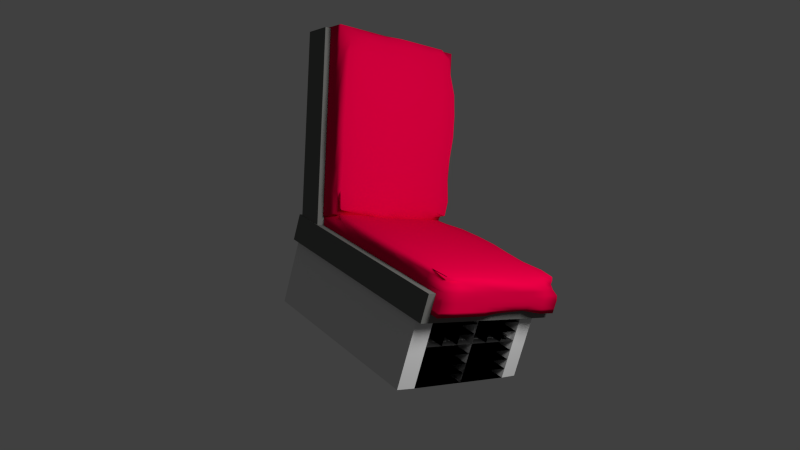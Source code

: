# Source: CHAIR.blend  (saved by Blender 2.59.0; exported with 4.5.12 LTS)
import bpy
from mathutils import Matrix  # noqa: F401  (used for matrix-valued properties, if any)

bpy.ops.wm.read_factory_settings(use_empty=True)
scene = bpy.context.scene
scene.name = 'Scene'

# ---- collections
col_collection_1 = bpy.data.collections.new('Collection 1'); scene.collection.children.link(col_collection_1)

# ---- materials (node trees are filled in below, after node groups)
mat_material = bpy.data.materials.new('Material')
mat_material.alpha_threshold = 0.0
mat_material.use_transparent_shadow = False
mat_material.preview_render_type = 'CUBE'
mat_material.diffuse_color = (0.8, 0.0, 0.05661, 1.0)
mat_material.roughness = 0.5
mat_material.line_color = (0.0, 0.0, 0.0, 1.0)
mat_material_001 = bpy.data.materials.new('Material.001')
mat_material_001.alpha_threshold = 0.0
mat_material_001.use_transparent_shadow = False
mat_material_001.diffuse_color = (0.1583, 0.1626, 0.154, 1.0)
mat_material_001.roughness = 0.5
mat_material_001.line_color = (0.0, 0.0, 0.0, 1.0)

# ---- material node trees

# ---- world
world_world = bpy.data.worlds.new('World'); scene.world = world_world
world_world.color = (0.05088, 0.05088, 0.05088)
world_world.use_sun_shadow = False
world_world.sun_shadow_jitter_overblur = 0.0
world_world.cycles.sampling_method = 'MANUAL'
world_world.cycles.sample_map_resolution = 256

# ---- cameras
cam_camera = bpy.data.cameras.new('Camera')
cam_camera.clip_end = 100.0
cam_camera.lens = 35.0
cam_camera.ortho_scale = 7.314
cam_camera.dof.focus_distance = 0.0
cam_camera.dof.aperture_fstop = 128.0

# ---- lights
light_lamp = bpy.data.lights.new('Lamp', 'POINT')
light_lamp.transmission_factor = 0.0
light_lamp.cutoff_distance = 30.0
light_lamp.energy = 934.0
light_lamp.shadow_buffer_clip_start = 1.001
light_lamp.shadow_soft_size = 1.0
light_lamp.shadow_maximum_resolution = 0.006
light_lamp.use_absolute_resolution = True
light_lamp.cycles.use_multiple_importance_sampling = False

# ---- meshes
me_cube_004 = bpy.data.meshes.new('Cube.004')
me_cube_004.from_pydata([(1.0, 1.066, -1.0), (1.0, -1.0, -1.0), (-1.0, -1.0, -1.0), (-1.0, 1.066, -1.0), (1.0, 1.063, 1.0), (1.0, -1.0, 1.0), (-1.0, -1.0, 1.0), (-1.0, 1.063, 1.0), (-8.941e-08, -1.0, -1.0), (1.0, 0.0, -1.0), (1.49e-07, 1.076, -1.0), (-1.0, 2.682e-07, -1.0), (1.0, -5.662e-07, 1.0), (-5.364e-07, -1.0, 1.0), (-1.0, 1.788e-07, 1.0), (2.682e-07, 1.073, 1.0), (1.0, -1.0, 0.0), (1.0, 1.066, 0.0), (-1.0, -1.0, 0.0), (-1.0, 1.066, 0.0), (2.98e-08, 1.192e-07, -1.0), (-1.192e-07, -1.937e-07, 1.0), (1.0, -2.831e-07, 0.0), (-3.129e-07, -1.0, 0.0), (-1.0, 2.235e-07, 0.0), (2.086e-07, 1.076, 0.0), (0.5, -1.0, -1.0), (-0.5, -1.0, -1.0), (1.0, 0.5334, -1.0), (1.0, -0.5, -1.0), (0.5, 1.076, -1.0), (-0.5, 1.076, -1.0), (-1.0, -0.5, -1.0), (-1.0, 0.5334, -1.0), (1.0, 0.5321, 1.0), (1.0, -0.5, 1.0), (0.5, -1.0, 1.0), (-0.5, -1.0, 1.0), (-1.0, -0.5, 1.0), (-1.0, 0.5321, 1.0), (0.5, 1.073, 1.0), (-0.5, 1.073, 1.0), (1.0, -1.0, -0.5), (1.0, -1.0, 0.5), (1.0, 1.066, -0.5), (1.0, 1.066, 0.5), (-1.0, -1.0, -0.5), (-1.0, -1.0, 0.5), (-1.0, 1.066, -0.5), (-1.0, 1.066, 0.5), (-2.98e-08, -0.5, -1.0), (0.5, 5.96e-08, -1.0), (8.941e-08, 0.5386, -1.0), (-0.5, 1.937e-07, -1.0), (-0.5, -7.451e-09, 1.0), (7.451e-08, 0.5372, 1.0), (0.5, -3.8e-07, 1.0), (-3.278e-07, -0.5, 1.0), (1.0, -4.247e-07, 0.5), (1.0, 0.5334, 0.0), (1.0, -1.416e-07, -0.5), (1.0, -0.5, 0.0), (-4.247e-07, -1.0, 0.5), (0.5, -1.0, 0.0), (-2.012e-07, -1.0, -0.5), (-0.5, -1.0, 0.0), (-1.0, 2.012e-07, 0.5), (-1.0, -0.5, 0.0), (-1.0, 2.459e-07, -0.5), (-1.0, 0.5334, 0.0), (1.788e-07, 1.076, -0.5), (0.5, 1.076, 0.0), (2.384e-07, 1.076, 0.5), (-0.5, 1.076, 0.0), (0.5, -0.5, -1.0), (0.5, 0.5386, -1.0), (-0.5, -0.5, -1.0), (-0.5, 0.5386, -1.0), (-0.5, 0.5372, 1.0), (0.5, 0.5372, 1.0), (-0.5, -0.5, 1.0), (0.5, -0.5, 1.0), (1.0, 0.5334, 0.5), (1.0, 0.5334, -0.5), (1.0, -0.5, 0.5), (1.0, -0.5, -0.5), (0.5, -1.0, 0.5), (0.5, -1.0, -0.5), (-0.5, -1.0, 0.5), (-0.5, -1.0, -0.5), (-1.0, -0.5, 0.5), (-1.0, -0.5, -0.5), (-1.0, 0.5334, 0.5), (-1.0, 0.5334, -0.5), (0.5, 1.076, -0.5), (0.5, 1.076, 0.5), (-0.5, 1.076, -0.5), (-0.5, 1.076, 0.5), (0.75, -1.0, -1.0), (0.25, -1.0, -1.0), (-0.75, -1.0, -1.0), (-0.25, -1.0, -1.0), (1.0, 0.8058, -1.0), (1.0, 0.2594, -1.0), (1.0, -0.75, -1.0), (1.0, -0.25, -1.0), (0.75, 1.076, -1.0), (0.25, 1.076, -1.0), (-0.75, 1.076, -1.0), (-0.25, 1.076, -1.0), (-1.0, -0.75, -1.0), (-1.0, -0.25, -1.0), (-1.0, 0.8058, -1.0), (-1.0, 0.2594, -1.0), (1.0, 0.8039, 1.0), (1.0, 0.2587, 1.0), (1.0, -0.75, 1.0), (1.0, -0.25, 1.0), (0.75, -1.0, 1.0), (0.25, -1.0, 1.0), (-0.75, -1.0, 1.0), (-0.25, -1.0, 1.0), (-1.0, -0.75, 1.0), (-1.0, -0.25, 1.0), (-1.0, 0.8039, 1.0), (-1.0, 0.2587, 1.0), (0.75, 1.073, 1.0), (0.25, 1.073, 1.0), (-0.75, 1.073, 1.0), (-0.25, 1.073, 1.0), (1.0, -1.0, -0.75), (1.0, -1.0, -0.25), (1.0, -1.0, 0.75), (1.0, -1.0, 0.25), (1.0, 1.066, -0.75), (1.0, 1.066, -0.25), (1.0, 1.066, 0.75), (1.0, 1.066, 0.25), (-1.0, -1.0, -0.75), (-1.0, -1.0, -0.25), (-1.0, -1.0, 0.75), (-1.0, -1.0, 0.25), (-1.0, 1.066, -0.75), (-1.0, 1.066, -0.25), (-1.0, 1.066, 0.75), (-1.0, 1.066, 0.25), (0.0, -0.25, -1.0), (-5.96e-08, -0.75, -1.0), (0.25, 8.941e-08, -1.0), (0.75, 2.98e-08, -1.0), (5.96e-08, 0.2623, -1.0), (1.192e-07, 0.8134, -1.0), (-0.25, 1.565e-07, -1.0), (-0.75, 2.31e-07, -1.0), (-0.25, -1.006e-07, 1.0), (-0.75, 8.568e-08, 1.0), (1.714e-07, 0.8114, 1.0), (-2.235e-08, 0.2615, 1.0), (0.75, -4.731e-07, 1.0), (0.25, -2.868e-07, 1.0), (-4.321e-07, -0.75, 1.0), (-2.235e-07, -0.25, 1.0), (1.0, -3.539e-07, 0.25), (1.0, -4.955e-07, 0.75), (1.0, 0.2594, 0.0), (1.0, 0.8058, 0.0), (1.0, -2.123e-07, -0.25), (1.0, -7.078e-08, -0.75), (1.0, -0.25, 0.0), (1.0, -0.75, 0.0), (-3.688e-07, -1.0, 0.25), (-4.806e-07, -1.0, 0.75), (0.25, -1.0, 0.0), (0.75, -1.0, 0.0), (-2.57e-07, -1.0, -0.25), (-1.453e-07, -1.0, -0.75), (-0.25, -1.0, 0.0), (-0.75, -1.0, 0.0), (-1.0, 2.123e-07, 0.25), (-1.0, 1.9e-07, 0.75), (-1.0, -0.25, 0.0), (-1.0, -0.75, 0.0), (-1.0, 2.347e-07, -0.25), (-1.0, 2.57e-07, -0.75), (-1.0, 0.2594, 0.0), (-1.0, 0.8058, 0.0), (1.639e-07, 1.076, -0.75), (1.937e-07, 1.076, -0.25), (0.75, 1.076, 0.0), (0.25, 1.076, 0.0), (2.533e-07, 1.076, 0.75), (2.235e-07, 1.076, 0.25), (-0.25, 1.076, 0.0), (-0.75, 1.076, 0.0), (0.5, -0.75, -1.0), (0.75, -0.5, -1.0), (0.5, -0.25, -1.0), (0.25, -0.5, -1.0), (0.5, 0.2623, -1.0), (0.75, 0.5386, -1.0), (0.5, 0.8134, -1.0), (0.25, 0.5386, -1.0), (-0.5, -0.75, -1.0), (-0.25, -0.5, -1.0), (-0.5, -0.25, -1.0), (-0.75, -0.5, -1.0), (-0.5, 0.2623, -1.0), (-0.25, 0.5386, -1.0), (-0.5, 0.8134, -1.0), (-0.75, 0.5386, -1.0), (-0.75, 0.5372, 1.0), (-0.5, 0.8114, 1.0), (-0.25, 0.5372, 1.0), (-0.5, 0.2615, 1.0), (0.25, 0.5372, 1.0), (0.5, 0.8114, 1.0), (0.75, 0.5372, 1.0), (0.5, 0.2615, 1.0), (-0.75, -0.5, 1.0), (-0.5, -0.25, 1.0), (-0.25, -0.5, 1.0), (-0.5, -0.75, 1.0), (0.25, -0.5, 1.0), (0.5, -0.25, 1.0), (0.75, -0.5, 1.0), (0.5, -0.75, 1.0), (1.0, 0.5334, 0.75), (1.0, 0.8058, 0.5), (1.0, 0.5334, 0.25), (1.0, 0.2594, 0.5), (1.0, 0.5334, -0.25), (1.0, 0.8058, -0.5), (1.0, 0.5334, -0.75), (1.0, 0.2594, -0.5), (1.0, -0.5, 0.75), (1.0, -0.25, 0.5), (1.0, -0.5, 0.25), (1.0, -0.75, 0.5), (1.0, -0.5, -0.25), (1.0, -0.25, -0.5), (1.0, -0.5, -0.75), (1.0, -0.75, -0.5), (0.5, -1.0, 0.75), (0.75, -1.0, 0.5), (0.5, -1.0, 0.25), (0.25, -1.0, 0.5), (0.5, -1.0, -0.25), (0.75, -1.0, -0.5), (0.5, -1.0, -0.75), (0.25, -1.0, -0.5), (-0.5, -1.0, 0.75), (-0.25, -1.0, 0.5), (-0.5, -1.0, 0.25), (-0.75, -1.0, 0.5), (-0.5, -1.0, -0.25), (-0.25, -1.0, -0.5), (-0.5, -1.0, -0.75), (-0.75, -1.0, -0.5), (-1.0, -0.5, 0.75), (-1.0, -0.75, 0.5), (-1.0, -0.5, 0.25), (-1.0, -0.25, 0.5), (-1.0, -0.5, -0.25), (-1.0, -0.75, -0.5), (-1.0, -0.5, -0.75), (-1.0, -0.25, -0.5), (-1.0, 0.5334, 0.75), (-1.0, 0.2594, 0.5), (-1.0, 0.5334, 0.25), (-1.0, 0.8058, 0.5), (-1.0, 0.5334, -0.25), (-1.0, 0.2594, -0.5), (-1.0, 0.5334, -0.75), (-1.0, 0.8058, -0.5), (0.5, 1.076, -0.75), (0.75, 1.076, -0.5), (0.5, 1.076, -0.25), (0.25, 1.076, -0.5), (0.5, 1.076, 0.25), (0.75, 1.076, 0.5), (0.5, 1.076, 0.75), (0.25, 1.076, 0.5), (-0.5, 1.076, -0.75), (-0.25, 1.076, -0.5), (-0.5, 1.076, -0.25), (-0.75, 1.076, -0.5), (-0.5, 1.076, 0.25), (-0.25, 1.076, 0.5), (-0.5, 1.076, 0.75), (-0.75, 1.076, 0.5), (0.75, -0.75, -1.0), (0.75, -0.25, -1.0), (0.25, -0.75, -1.0), (0.25, -0.25, -1.0), (0.75, 0.2623, -1.0), (0.75, 0.8134, -1.0), (0.25, 0.2623, -1.0), (0.25, 0.8134, -1.0), (-0.25, -0.75, -1.0), (-0.25, -0.25, -1.0), (-0.75, -0.75, -1.0), (-0.75, -0.25, -1.0), (-0.25, 0.2623, -1.0), (-0.25, 0.8134, -1.0), (-0.75, 0.2623, -1.0), (-0.75, 0.8134, -1.0), (-0.75, 0.8114, 1.0), (-0.25, 0.8114, 1.0), (-0.75, 0.2615, 1.0), (-0.25, 0.2615, 1.0), (0.25, 0.8114, 1.0), (0.75, 0.8114, 1.0), (0.25, 0.2615, 1.0), (0.75, 0.2615, 1.0), (-0.75, -0.25, 1.0), (-0.25, -0.25, 1.0), (-0.75, -0.75, 1.0), (-0.25, -0.75, 1.0), (0.25, -0.25, 1.0), (0.75, -0.25, 1.0), (0.25, -0.75, 1.0), (0.75, -0.75, 1.0), (1.0, 0.8058, 0.75), (1.0, 0.8058, 0.25), (1.0, 0.2594, 0.75), (1.0, 0.2594, 0.25), (1.0, 0.8058, -0.25), (1.0, 0.8058, -0.75), (1.0, 0.2594, -0.25), (1.0, 0.2594, -0.75), (1.0, -0.25, 0.75), (1.0, -0.25, 0.25), (1.0, -0.75, 0.75), (1.0, -0.75, 0.25), (1.0, -0.25, -0.25), (1.0, -0.25, -0.75), (1.0, -0.75, -0.25), (1.0, -0.75, -0.75), (0.75, -1.0, 0.75), (0.75, -1.0, 0.25), (0.25, -1.0, 0.75), (0.25, -1.0, 0.25), (0.75, -1.0, -0.25), (0.75, -1.0, -0.75), (0.25, -1.0, -0.25), (0.25, -1.0, -0.75), (-0.25, -1.0, 0.75), (-0.25, -1.0, 0.25), (-0.75, -1.0, 0.75), (-0.75, -1.0, 0.25), (-0.25, -1.0, -0.25), (-0.25, -1.0, -0.75), (-0.75, -1.0, -0.25), (-0.75, -1.0, -0.75), (-1.0, -0.75, 0.75), (-1.0, -0.75, 0.25), (-1.0, -0.25, 0.75), (-1.0, -0.25, 0.25), (-1.0, -0.75, -0.25), (-1.0, -0.75, -0.75), (-1.0, -0.25, -0.25), (-1.0, -0.25, -0.75), (-1.0, 0.2594, 0.75), (-1.0, 0.2594, 0.25), (-1.0, 0.8058, 0.75), (-1.0, 0.8058, 0.25), (-1.0, 0.2594, -0.25), (-1.0, 0.2594, -0.75), (-1.0, 0.8058, -0.25), (-1.0, 0.8058, -0.75), (0.75, 1.076, -0.75), (0.75, 1.076, -0.25), (0.25, 1.076, -0.75), (0.25, 1.076, -0.25), (0.75, 1.076, 0.25), (0.75, 1.076, 0.75), (0.25, 1.076, 0.25), (0.25, 1.076, 0.75), (-0.25, 1.076, -0.75), (-0.25, 1.076, -0.25), (-0.75, 1.076, -0.75), (-0.75, 1.076, -0.25), (-0.25, 1.076, 0.25), (-0.25, 1.076, 0.75), (-0.75, 1.076, 0.25), (-0.75, 1.076, 0.75), (-0.5, 1.076, 0.75), (-0.5, 1.076, 0.5), (-0.75, 1.076, 0.5), (-0.75, 1.076, 0.75), (-0.5, 1.076, 0.5), (-0.5, 1.076, 0.25), (-0.75, 1.076, 0.25), (-0.75, 1.076, 0.5), (-0.5, 1.076, 0.25), (-0.5, 1.076, 0.0), (-0.75, 1.076, 0.0), (-0.75, 1.076, 0.25), (-0.25, 1.076, 0.75), (-0.25, 1.076, 0.5), (-0.5, 1.076, 0.5), (-0.5, 1.076, 0.75), (2.533e-07, 1.076, 0.75), (2.384e-07, 1.076, 0.5), (-0.25, 1.076, 0.5), (-0.25, 1.076, 0.75), (-0.25, 1.076, 0.5), (-0.25, 1.076, 0.25), (-0.5, 1.076, 0.25), (-0.5, 1.076, 0.5), (-0.25, 1.076, 0.25), (-0.25, 1.076, 0.0), (-0.5, 1.076, 0.0), (-0.5, 1.076, 0.25), (2.384e-07, 1.076, 0.5), (2.235e-07, 1.076, 0.25), (-0.25, 1.076, 0.25), (-0.25, 1.076, 0.5), (2.235e-07, 1.076, 0.25), (2.086e-07, 1.076, 0.0), (-0.25, 1.076, 0.0), (-0.25, 1.076, 0.25), (-0.5, 1.076, 0.0), (-0.5, 1.076, -0.25), (-0.75, 1.076, -0.25), (-0.75, 1.076, 0.0), (-0.5, 1.076, -0.25), (-0.5, 1.076, -0.5), (-0.75, 1.076, -0.5), (-0.75, 1.076, -0.25), (-0.5, 1.076, -0.5), (-0.5, 1.076, -0.75), (-0.75, 1.076, -0.75), (-0.75, 1.076, -0.5), (-0.5, 1.076, -0.75), (-0.5, 1.076, -1.0), (-0.75, 1.076, -1.0), (-0.75, 1.076, -0.75), (-0.25, 1.076, 0.0), (-0.25, 1.076, -0.25), (-0.5, 1.076, -0.25), (-0.5, 1.076, 0.0), (-0.25, 1.076, -0.25), (-0.25, 1.076, -0.5), (-0.5, 1.076, -0.5), (-0.5, 1.076, -0.25), (2.086e-07, 1.076, 0.0), (1.937e-07, 1.076, -0.25), (-0.25, 1.076, -0.25), (-0.25, 1.076, 0.0), (1.937e-07, 1.076, -0.25), (1.788e-07, 1.076, -0.5), (-0.25, 1.076, -0.5), (-0.25, 1.076, -0.25), (-0.25, 1.076, -0.5), (-0.25, 1.076, -0.75), (-0.5, 1.076, -0.75), (-0.5, 1.076, -0.5), (-0.25, 1.076, -0.75), (-0.25, 1.076, -1.0), (-0.5, 1.076, -1.0), (-0.5, 1.076, -0.75), (1.788e-07, 1.076, -0.5), (1.639e-07, 1.076, -0.75), (-0.25, 1.076, -0.75), (-0.25, 1.076, -0.5), (1.639e-07, 1.076, -0.75), (1.49e-07, 1.076, -1.0), (-0.25, 1.076, -1.0), (-0.25, 1.076, -0.75), (0.25, 1.076, 0.75), (0.25, 1.076, 0.5), (2.384e-07, 1.076, 0.5), (2.533e-07, 1.076, 0.75), (0.5, 1.076, 0.75), (0.5, 1.076, 0.5), (0.25, 1.076, 0.5), (0.25, 1.076, 0.75), (0.25, 1.076, 0.5), (0.25, 1.076, 0.25), (2.235e-07, 1.076, 0.25), (2.384e-07, 1.076, 0.5), (0.25, 1.076, 0.25), (0.25, 1.076, 0.0), (2.086e-07, 1.076, 0.0), (2.235e-07, 1.076, 0.25), (0.5, 1.076, 0.5), (0.5, 1.076, 0.25), (0.25, 1.076, 0.25), (0.25, 1.076, 0.5), (0.5, 1.076, 0.25), (0.5, 1.076, 0.0), (0.25, 1.076, 0.0), (0.25, 1.076, 0.25), (0.75, 1.076, 0.75), (0.75, 1.076, 0.5), (0.5, 1.076, 0.5), (0.5, 1.076, 0.75), (0.75, 1.076, 0.5), (0.75, 1.076, 0.25), (0.5, 1.076, 0.25), (0.5, 1.076, 0.5), (0.75, 1.076, 0.25), (0.75, 1.076, 0.0), (0.5, 1.076, 0.0), (0.5, 1.076, 0.25), (0.25, 1.076, 0.0), (0.25, 1.076, -0.25), (1.937e-07, 1.076, -0.25), (2.086e-07, 1.076, 0.0), (0.25, 1.076, -0.25), (0.25, 1.076, -0.5), (1.788e-07, 1.076, -0.5), (1.937e-07, 1.076, -0.25), (0.5, 1.076, 0.0), (0.5, 1.076, -0.25), (0.25, 1.076, -0.25), (0.25, 1.076, 0.0), (0.5, 1.076, -0.25), (0.5, 1.076, -0.5), (0.25, 1.076, -0.5), (0.25, 1.076, -0.25), (0.25, 1.076, -0.5), (0.25, 1.076, -0.75), (1.639e-07, 1.076, -0.75), (1.788e-07, 1.076, -0.5), (0.25, 1.076, -0.75), (0.25, 1.076, -1.0), (1.49e-07, 1.076, -1.0), (1.639e-07, 1.076, -0.75), (0.5, 1.076, -0.5), (0.5, 1.076, -0.75), (0.25, 1.076, -0.75), (0.25, 1.076, -0.5), (0.5, 1.076, -0.75), (0.5, 1.076, -1.0), (0.25, 1.076, -1.0), (0.25, 1.076, -0.75), (0.75, 1.076, 0.0), (0.75, 1.076, -0.25), (0.5, 1.076, -0.25), (0.5, 1.076, 0.0), (0.75, 1.076, -0.25), (0.75, 1.076, -0.5), (0.5, 1.076, -0.5), (0.5, 1.076, -0.25), (0.75, 1.076, -0.5), (0.75, 1.076, -0.75), (0.5, 1.076, -0.75), (0.5, 1.076, -0.5), (0.75, 1.076, -0.75), (0.75, 1.076, -1.0), (0.5, 1.076, -1.0), (0.5, 1.076, -0.75), (0.75, 1.076, -0.75), (0.75, 1.076, -1.0), (0.5, 1.076, -1.0), (0.5, 1.076, -0.75), (0.75, 1.076, -0.5), (0.75, 1.076, -0.75), (0.5, 1.076, -0.75), (0.5, 1.076, -0.5), (0.75, 1.076, -0.25), (0.75, 1.076, -0.5), (0.5, 1.076, -0.5), (0.5, 1.076, -0.25), (0.75, 1.076, 0.0), (0.75, 1.076, -0.25), (0.5, 1.076, -0.25), (0.5, 1.076, 0.0), (0.5, 1.076, -0.75), (0.5, 1.076, -1.0), (0.25, 1.076, -1.0), (0.25, 1.076, -0.75), (0.5, 1.076, -0.5), (0.5, 1.076, -0.75), (0.25, 1.076, -0.75), (0.25, 1.076, -0.5), (0.25, 1.076, -0.75), (0.25, 1.076, -1.0), (1.49e-07, 1.076, -1.0), (1.639e-07, 1.076, -0.75), (0.25, 1.076, -0.5), (0.25, 1.076, -0.75), (1.639e-07, 1.076, -0.75), (1.788e-07, 1.076, -0.5), (0.5, 1.076, -0.25), (0.5, 1.076, -0.5), (0.25, 1.076, -0.5), (0.25, 1.076, -0.25), (0.5, 1.076, 0.0), (0.5, 1.076, -0.25), (0.25, 1.076, -0.25), (0.25, 1.076, 0.0), (0.25, 1.076, -0.25), (0.25, 1.076, -0.5), (1.788e-07, 1.076, -0.5), (1.937e-07, 1.076, -0.25), (0.25, 1.076, 0.0), (0.25, 1.076, -0.25), (1.937e-07, 1.076, -0.25), (2.086e-07, 1.076, 0.0), (0.75, 1.076, 0.25), (0.75, 1.076, 0.0), (0.5, 1.076, 0.0), (0.5, 1.076, 0.25), (0.75, 1.076, 0.5), (0.75, 1.076, 0.25), (0.5, 1.076, 0.25), (0.5, 1.076, 0.5), (0.75, 1.076, 0.75), (0.75, 1.076, 0.5), (0.5, 1.076, 0.5), (0.5, 1.076, 0.75), (0.5, 1.076, 0.25), (0.5, 1.076, 0.0), (0.25, 1.076, 0.0), (0.25, 1.076, 0.25), (0.5, 1.076, 0.5), (0.5, 1.076, 0.25), (0.25, 1.076, 0.25), (0.25, 1.076, 0.5), (0.25, 1.076, 0.25), (0.25, 1.076, 0.0), (2.086e-07, 1.076, 0.0), (2.235e-07, 1.076, 0.25), (0.25, 1.076, 0.5), (0.25, 1.076, 0.25), (2.235e-07, 1.076, 0.25), (2.384e-07, 1.076, 0.5), (0.5, 1.076, 0.75), (0.5, 1.076, 0.5), (0.25, 1.076, 0.5), (0.25, 1.076, 0.75), (0.25, 1.076, 0.75), (0.25, 1.076, 0.5), (2.384e-07, 1.076, 0.5), (2.533e-07, 1.076, 0.75), (1.639e-07, 1.076, -0.75), (1.49e-07, 1.076, -1.0), (-0.25, 1.076, -1.0), (-0.25, 1.076, -0.75), (1.788e-07, 1.076, -0.5), (1.639e-07, 1.076, -0.75), (-0.25, 1.076, -0.75), (-0.25, 1.076, -0.5), (-0.25, 1.076, -0.75), (-0.25, 1.076, -1.0), (-0.5, 1.076, -1.0), (-0.5, 1.076, -0.75), (-0.25, 1.076, -0.5), (-0.25, 1.076, -0.75), (-0.5, 1.076, -0.75), (-0.5, 1.076, -0.5), (1.937e-07, 1.076, -0.25), (1.788e-07, 1.076, -0.5), (-0.25, 1.076, -0.5), (-0.25, 1.076, -0.25), (2.086e-07, 1.076, 0.0), (1.937e-07, 1.076, -0.25), (-0.25, 1.076, -0.25), (-0.25, 1.076, 0.0), (-0.25, 1.076, -0.25), (-0.25, 1.076, -0.5), (-0.5, 1.076, -0.5), (-0.5, 1.076, -0.25), (-0.25, 1.076, 0.0), (-0.25, 1.076, -0.25), (-0.5, 1.076, -0.25), (-0.5, 1.076, 0.0), (-0.5, 1.076, -0.75), (-0.5, 1.076, -1.0), (-0.75, 1.076, -1.0), (-0.75, 1.076, -0.75), (-0.5, 1.076, -0.5), (-0.5, 1.076, -0.75), (-0.75, 1.076, -0.75), (-0.75, 1.076, -0.5), (-0.5, 1.076, -0.25), (-0.5, 1.076, -0.5), (-0.75, 1.076, -0.5), (-0.75, 1.076, -0.25), (-0.5, 1.076, 0.0), (-0.5, 1.076, -0.25), (-0.75, 1.076, -0.25), (-0.75, 1.076, 0.0), (2.235e-07, 1.076, 0.25), (2.086e-07, 1.076, 0.0), (-0.25, 1.076, 0.0), (-0.25, 1.076, 0.25), (2.384e-07, 1.076, 0.5), (2.235e-07, 1.076, 0.25), (-0.25, 1.076, 0.25), (-0.25, 1.076, 0.5), (-0.25, 1.076, 0.25), (-0.25, 1.076, 0.0), (-0.5, 1.076, 0.0), (-0.5, 1.076, 0.25), (-0.25, 1.076, 0.5), (-0.25, 1.076, 0.25), (-0.5, 1.076, 0.25), (-0.5, 1.076, 0.5), (2.533e-07, 1.076, 0.75), (2.384e-07, 1.076, 0.5), (-0.25, 1.076, 0.5), (-0.25, 1.076, 0.75), (-0.25, 1.076, 0.75), (-0.25, 1.076, 0.5), (-0.5, 1.076, 0.5), (-0.5, 1.076, 0.75), (-0.5, 1.076, 0.25), (-0.5, 1.076, 0.0), (-0.75, 1.076, 0.0), (-0.75, 1.076, 0.25), (-0.5, 1.076, 0.5), (-0.5, 1.076, 0.25), (-0.75, 1.076, 0.25), (-0.75, 1.076, 0.5), (-0.5, 1.076, 0.75), (-0.5, 1.076, 0.5), (-0.75, 1.076, 0.5), (-0.75, 1.076, 0.75), (-0.5, -1.225, 0.75), (-0.5, -1.225, 0.5), (-0.75, -1.225, 0.5), (-0.75, -1.225, 0.75), (-0.5, -1.225, 0.5), (-0.5, -1.225, 0.25), (-0.75, -1.225, 0.25), (-0.75, -1.225, 0.5), (-0.5, -1.225, 0.25), (-0.5, -1.225, 3.092e-06), (-0.75, -1.225, 3.092e-06), (-0.75, -1.225, 0.25), (-0.25, -1.225, 0.75), (-0.25, -1.225, 0.5), (-0.5, -1.225, 0.5), (-0.5, -1.225, 0.75), (1.799e-06, -1.225, 0.75), (1.784e-06, -1.225, 0.5), (-0.25, -1.225, 0.5), (-0.25, -1.225, 0.75), (-0.25, -1.225, 0.5), (-0.25, -1.225, 0.25), (-0.5, -1.225, 0.25), (-0.5, -1.225, 0.5), (-0.25, -1.225, 0.25), (-0.25, -1.225, 1.546e-06), (-0.5, -1.225, 1.546e-06), (-0.5, -1.225, 0.25), (1.784e-06, -1.225, 0.5), (1.769e-06, -1.225, 0.25), (-0.25, -1.225, 0.25), (-0.25, -1.225, 0.5), (3.315e-06, -1.225, 0.25), (3.301e-06, -1.225, -9.215e-14), (-0.25, -1.225, -9.215e-14), (-0.25, -1.225, 0.25), (-0.5, -1.225, 1.546e-06), (-0.5, -1.225, -0.25), (-0.75, -1.225, -0.25), (-0.75, -1.225, 1.546e-06), (-0.5, -1.225, -0.25), (-0.5, -1.225, -0.5), (-0.75, -1.225, -0.5), (-0.75, -1.225, -0.25), (-0.5, -1.225, -0.5), (-0.5, -1.225, -0.75), (-0.75, -1.225, -0.75), (-0.75, -1.225, -0.5), (-0.5, -1.225, -0.75), (-0.5, -1.225, -1.0), (-0.75, -1.225, -1.0), (-0.75, -1.225, -0.75), (-0.25, -1.225, 1.546e-06), (-0.25, -1.225, -0.25), (-0.5, -1.225, -0.25), (-0.5, -1.225, 1.546e-06), (-0.25, -1.225, -0.25), (-0.25, -1.225, -0.5), (-0.5, -1.225, -0.5), (-0.5, -1.225, -0.25), (1.755e-06, -1.225, 1.546e-06), (1.74e-06, -1.225, -0.25), (-0.25, -1.225, -0.25), (-0.25, -1.225, 1.546e-06), (1.74e-06, -1.225, -0.25), (1.725e-06, -1.225, -0.5), (-0.25, -1.225, -0.5), (-0.25, -1.225, -0.25), (-0.25, -1.225, -0.5), (-0.25, -1.225, -0.75), (-0.5, -1.225, -0.75), (-0.5, -1.225, -0.5), (-0.25, -1.225, -0.75), (-0.25, -1.225, -1.0), (-0.5, -1.225, -1.0), (-0.5, -1.225, -0.75), (4.817e-06, -1.225, -0.5), (4.802e-06, -1.225, -0.75), (-0.25, -1.225, -0.75), (-0.25, -1.225, -0.5), (4.802e-06, -1.225, -0.75), (4.787e-06, -1.225, -1.0), (-0.25, -1.225, -1.0), (-0.25, -1.225, -0.75), (0.25, -1.225, 0.75), (0.25, -1.225, 0.5), (1.784e-06, -1.225, 0.5), (1.799e-06, -1.225, 0.75), (0.5, -1.225, 0.75), (0.5, -1.225, 0.5), (0.25, -1.225, 0.5), (0.25, -1.225, 0.75), (0.25, -1.225, 0.5), (0.25, -1.225, 0.25), (1.769e-06, -1.225, 0.25), (1.784e-06, -1.225, 0.5), (0.25, -1.225, 0.25), (0.25, -1.225, 0.0), (2.086e-07, -1.225, 0.0), (2.235e-07, -1.225, 0.25), (0.5, -1.225, 0.5), (0.5, -1.225, 0.25), (0.25, -1.225, 0.25), (0.25, -1.225, 0.5), (0.5, -1.225, 0.25), (0.5, -1.225, 0.0), (0.25, -1.225, 0.0), (0.25, -1.225, 0.25), (0.75, -1.225, 0.75), (0.75, -1.225, 0.5), (0.5, -1.225, 0.5), (0.5, -1.225, 0.75), (0.75, -1.225, 0.5), (0.75, -1.225, 0.25), (0.5, -1.225, 0.25), (0.5, -1.225, 0.5), (0.75, -1.225, 0.25), (0.75, -1.225, 1.546e-06), (0.5, -1.225, 1.546e-06), (0.5, -1.225, 0.25), (0.25, -1.225, 1.546e-06), (0.25, -1.225, -0.25), (1.74e-06, -1.225, -0.25), (1.755e-06, -1.225, 1.546e-06), (0.25, -1.225, -0.25), (0.25, -1.225, -0.5), (3.271e-06, -1.225, -0.5), (3.286e-06, -1.225, -0.25), (0.5, -1.225, 1.546e-06), (0.5, -1.225, -0.25), (0.25, -1.225, -0.25), (0.25, -1.225, 1.546e-06), (0.5, -1.225, -0.25), (0.5, -1.225, -0.5), (0.25, -1.225, -0.5), (0.25, -1.225, -0.25), (0.25, -1.225, -0.5), (0.25, -1.225, -0.75), (1.71e-06, -1.225, -0.75), (1.725e-06, -1.225, -0.5), (0.25, -1.225, -0.75), (0.25, -1.225, -1.0), (1.695e-06, -1.225, -1.0), (1.71e-06, -1.225, -0.75), (0.5, -1.225, -0.5), (0.5, -1.225, -0.75), (0.25, -1.225, -0.75), (0.25, -1.225, -0.5), (0.5, -1.225, -0.75), (0.5, -1.225, -1.0), (0.25, -1.225, -1.0), (0.25, -1.225, -0.75), (0.75, -1.225, 1.546e-06), (0.75, -1.225, -0.25), (0.5, -1.225, -0.25), (0.5, -1.225, 1.546e-06), (0.75, -1.225, -0.25), (0.75, -1.225, -0.5), (0.5, -1.225, -0.5), (0.5, -1.225, -0.25), (0.75, -1.225, -0.5), (0.75, -1.225, -0.75), (0.5, -1.225, -0.75), (0.5, -1.225, -0.5), (0.75, -1.225, -0.75), (0.75, -1.225, -1.0), (0.5, -1.225, -1.0), (0.5, -1.225, -0.75)], [], [(104, 1, 98, 290), (29, 104, 290, 195), (290, 98, 26, 194), (195, 290, 194, 74), (105, 29, 195, 291), (9, 105, 291, 149), (291, 195, 74, 196), (149, 291, 196, 51), (194, 26, 99, 292), (74, 194, 292, 197), (292, 99, 8, 147), (197, 292, 147, 50), (196, 74, 197, 293), (51, 196, 293, 148), (293, 197, 50, 146), (148, 293, 146, 20), (103, 9, 149, 294), (28, 103, 294, 199), (294, 149, 51, 198), (199, 294, 198, 75), (102, 28, 199, 295), (0, 102, 295, 106), (295, 199, 75, 200), (106, 295, 200, 30), (198, 51, 148, 296), (75, 198, 296, 201), (296, 148, 20, 150), (201, 296, 150, 52), (200, 75, 201, 297), (30, 200, 297, 107), (297, 201, 52, 151), (107, 297, 151, 10), (147, 8, 101, 298), (50, 147, 298, 203), (298, 101, 27, 202), (203, 298, 202, 76), (146, 50, 203, 299), (20, 146, 299, 152), (299, 203, 76, 204), (152, 299, 204, 53), (202, 27, 100, 300), (76, 202, 300, 205), (300, 100, 2, 110), (205, 300, 110, 32), (204, 76, 205, 301), (53, 204, 301, 153), (301, 205, 32, 111), (153, 301, 111, 11), (150, 20, 152, 302), (52, 150, 302, 207), (302, 152, 53, 206), (207, 302, 206, 77), (151, 52, 207, 303), (10, 151, 303, 109), (303, 207, 77, 208), (109, 303, 208, 31), (206, 53, 153, 304), (77, 206, 304, 209), (304, 153, 11, 113), (209, 304, 113, 33), (208, 77, 209, 305), (31, 208, 305, 108), (305, 209, 33, 112), (108, 305, 112, 3), (128, 7, 124, 306), (41, 128, 306, 211), (306, 124, 39, 210), (211, 306, 210, 78), (129, 41, 211, 307), (15, 129, 307, 156), (307, 211, 78, 212), (156, 307, 212, 55), (210, 39, 125, 308), (78, 210, 308, 213), (308, 125, 14, 155), (213, 308, 155, 54), (212, 78, 213, 309), (55, 212, 309, 157), (309, 213, 54, 154), (157, 309, 154, 21), (127, 15, 156, 310), (40, 127, 310, 215), (310, 156, 55, 214), (215, 310, 214, 79), (126, 40, 215, 311), (4, 126, 311, 114), (311, 215, 79, 216), (114, 311, 216, 34), (214, 55, 157, 312), (79, 214, 312, 217), (312, 157, 21, 159), (217, 312, 159, 56), (216, 79, 217, 313), (34, 216, 313, 115), (313, 217, 56, 158), (115, 313, 158, 12), (155, 14, 123, 314), (54, 155, 314, 219), (314, 123, 38, 218), (219, 314, 218, 80), (154, 54, 219, 315), (21, 154, 315, 161), (315, 219, 80, 220), (161, 315, 220, 57), (218, 38, 122, 316), (80, 218, 316, 221), (316, 122, 6, 120), (221, 316, 120, 37), (220, 80, 221, 317), (57, 220, 317, 160), (317, 221, 37, 121), (160, 317, 121, 13), (159, 21, 161, 318), (56, 159, 318, 223), (318, 161, 57, 222), (223, 318, 222, 81), (158, 56, 223, 319), (12, 158, 319, 117), (319, 223, 81, 224), (117, 319, 224, 35), (222, 57, 160, 320), (81, 222, 320, 225), (320, 160, 13, 119), (225, 320, 119, 36), (224, 81, 225, 321), (35, 224, 321, 116), (321, 225, 36, 118), (116, 321, 118, 5), (136, 4, 114, 322), (45, 136, 322, 227), (322, 114, 34, 226), (227, 322, 226, 82), (137, 45, 227, 323), (17, 137, 323, 165), (323, 227, 82, 228), (165, 323, 228, 59), (226, 34, 115, 324), (82, 226, 324, 229), (324, 115, 12, 163), (229, 324, 163, 58), (228, 82, 229, 325), (59, 228, 325, 164), (325, 229, 58, 162), (164, 325, 162, 22), (135, 17, 165, 326), (44, 135, 326, 231), (326, 165, 59, 230), (231, 326, 230, 83), (134, 44, 231, 327), (0, 134, 327, 102), (327, 231, 83, 232), (102, 327, 232, 28), (230, 59, 164, 328), (83, 230, 328, 233), (328, 164, 22, 166), (233, 328, 166, 60), (232, 83, 233, 329), (28, 232, 329, 103), (329, 233, 60, 167), (103, 329, 167, 9), (163, 12, 117, 330), (58, 163, 330, 235), (330, 117, 35, 234), (235, 330, 234, 84), (162, 58, 235, 331), (22, 162, 331, 168), (331, 235, 84, 236), (168, 331, 236, 61), (234, 35, 116, 332), (84, 234, 332, 237), (332, 116, 5, 132), (237, 332, 132, 43), (236, 84, 237, 333), (61, 236, 333, 169), (333, 237, 43, 133), (169, 333, 133, 16), (166, 22, 168, 334), (60, 166, 334, 239), (334, 168, 61, 238), (239, 334, 238, 85), (167, 60, 239, 335), (9, 167, 335, 105), (335, 239, 85, 240), (105, 335, 240, 29), (238, 61, 169, 336), (85, 238, 336, 241), (336, 169, 16, 131), (241, 336, 131, 42), (240, 85, 241, 337), (29, 240, 337, 104), (337, 241, 42, 130), (104, 337, 130, 1), (132, 5, 118, 338), (43, 132, 338, 243), (338, 118, 36, 242), (243, 338, 242, 86), (133, 43, 243, 339), (16, 133, 339, 173), (339, 243, 86, 244), (173, 339, 244, 63), (242, 36, 119, 340), (86, 242, 340, 245), (340, 119, 13, 171), (245, 340, 171, 62), (244, 86, 245, 341), (63, 244, 341, 172), (341, 245, 62, 170), (172, 341, 170, 23), (131, 16, 173, 342), (42, 131, 342, 247), (342, 173, 63, 246), (247, 342, 246, 87), (130, 42, 247, 343), (1, 130, 343, 98), (343, 247, 87, 248), (98, 343, 248, 26), (246, 63, 172, 344), (87, 246, 344, 249), (344, 172, 23, 174), (249, 344, 174, 64), (248, 87, 249, 345), (26, 248, 345, 99), (345, 249, 64, 175), (99, 345, 175, 8), (171, 13, 121, 346), (62, 171, 346, 251), (346, 121, 37, 250), (251, 346, 250, 88), (170, 62, 251, 347), (23, 170, 347, 176), (347, 251, 88, 252), (176, 347, 252, 65), (250, 37, 120, 348), (88, 250, 348, 253), (348, 120, 6, 140), (253, 348, 140, 47), (252, 88, 253, 349), (65, 252, 349, 177), (349, 253, 47, 141), (177, 349, 141, 18), (174, 23, 176, 350), (64, 174, 350, 255), (350, 176, 65, 254), (255, 350, 254, 89), (175, 64, 255, 351), (8, 175, 351, 101), (351, 255, 89, 256), (101, 351, 256, 27), (254, 65, 177, 352), (89, 254, 352, 257), (352, 177, 18, 139), (257, 352, 139, 46), (256, 89, 257, 353), (27, 256, 353, 100), (353, 257, 46, 138), (100, 353, 138, 2), (140, 6, 122, 354), (47, 140, 354, 259), (354, 122, 38, 258), (259, 354, 258, 90), (141, 47, 259, 355), (18, 141, 355, 181), (355, 259, 90, 260), (181, 355, 260, 67), (258, 38, 123, 356), (90, 258, 356, 261), (356, 123, 14, 179), (261, 356, 179, 66), (260, 90, 261, 357), (67, 260, 357, 180), (357, 261, 66, 178), (180, 357, 178, 24), (139, 18, 181, 358), (46, 139, 358, 263), (358, 181, 67, 262), (263, 358, 262, 91), (138, 46, 263, 359), (2, 138, 359, 110), (359, 263, 91, 264), (110, 359, 264, 32), (262, 67, 180, 360), (91, 262, 360, 265), (360, 180, 24, 182), (265, 360, 182, 68), (264, 91, 265, 361), (32, 264, 361, 111), (361, 265, 68, 183), (111, 361, 183, 11), (179, 14, 125, 362), (66, 179, 362, 267), (362, 125, 39, 266), (267, 362, 266, 92), (178, 66, 267, 363), (24, 178, 363, 184), (363, 267, 92, 268), (184, 363, 268, 69), (266, 39, 124, 364), (92, 266, 364, 269), (364, 124, 7, 144), (269, 364, 144, 49), (268, 92, 269, 365), (69, 268, 365, 185), (365, 269, 49, 145), (185, 365, 145, 19), (182, 24, 184, 366), (68, 182, 366, 271), (366, 184, 69, 270), (271, 366, 270, 93), (183, 68, 271, 367), (11, 183, 367, 113), (367, 271, 93, 272), (113, 367, 272, 33), (270, 69, 185, 368), (93, 270, 368, 273), (368, 185, 19, 143), (273, 368, 143, 48), (272, 93, 273, 369), (33, 272, 369, 112), (369, 273, 48, 142), (112, 369, 142, 3), (134, 0, 106, 370), (44, 134, 370, 275), (135, 44, 275, 371), (17, 135, 371, 188), (137, 17, 188, 374), (45, 137, 374, 279), (136, 45, 279, 375), (4, 136, 375, 126), (126, 375, 280, 40), (40, 280, 377, 127), (127, 377, 190, 15), (380, 108, 3, 142), (285, 380, 142, 48), (381, 285, 48, 143), (193, 381, 143, 19), (15, 190, 383, 129), (129, 383, 288, 41), (384, 193, 19, 145), (289, 384, 145, 49), (41, 288, 385, 128), (385, 289, 49, 144), (128, 385, 144, 7), (97, 387, 386, 288), (289, 388, 387, 97), (385, 389, 388, 289), (288, 386, 389, 385), (286, 391, 390, 97), (384, 392, 391, 286), (289, 393, 392, 384), (97, 390, 393, 289), (73, 395, 394, 286), (193, 396, 395, 73), (384, 397, 396, 193), (286, 394, 397, 384), (287, 399, 398, 383), (97, 400, 399, 287), (288, 401, 400, 97), (383, 398, 401, 288), (72, 403, 402, 190), (287, 404, 403, 72), (383, 405, 404, 287), (190, 402, 405, 383), (382, 407, 406, 287), (286, 408, 407, 382), (97, 409, 408, 286), (287, 406, 409, 97), (192, 411, 410, 382), (73, 412, 411, 192), (286, 413, 412, 73), (382, 410, 413, 286), (191, 415, 414, 72), (382, 416, 415, 191), (287, 417, 416, 382), (72, 414, 417, 287), (25, 419, 418, 191), (192, 420, 419, 25), (382, 421, 420, 192), (191, 418, 421, 382), (284, 423, 422, 73), (381, 424, 423, 284), (193, 425, 424, 381), (73, 422, 425, 193), (96, 427, 426, 284), (285, 428, 427, 96), (381, 429, 428, 285), (284, 426, 429, 381), (282, 431, 430, 96), (380, 432, 431, 282), (285, 433, 432, 380), (96, 430, 433, 285), (31, 435, 434, 282), (108, 436, 435, 31), (380, 437, 436, 108), (282, 434, 437, 380), (379, 439, 438, 192), (284, 440, 439, 379), (73, 441, 440, 284), (192, 438, 441, 73), (283, 443, 442, 379), (96, 444, 443, 283), (284, 445, 444, 96), (379, 442, 445, 284), (187, 447, 446, 25), (379, 448, 447, 187), (192, 449, 448, 379), (25, 446, 449, 192), (70, 451, 450, 187), (283, 452, 451, 70), (379, 453, 452, 283), (187, 450, 453, 379), (378, 455, 454, 283), (282, 456, 455, 378), (96, 457, 456, 282), (283, 454, 457, 96), (109, 459, 458, 378), (31, 460, 459, 109), (282, 461, 460, 31), (378, 458, 461, 282), (186, 463, 462, 70), (378, 464, 463, 186), (283, 465, 464, 378), (70, 462, 465, 283), (10, 467, 466, 186), (109, 468, 467, 10), (378, 469, 468, 109), (186, 466, 469, 378), (281, 471, 470, 377), (72, 472, 471, 281), (190, 473, 472, 72), (377, 470, 473, 190), (95, 475, 474, 280), (281, 476, 475, 95), (377, 477, 476, 281), (280, 474, 477, 377), (376, 479, 478, 281), (191, 480, 479, 376), (72, 481, 480, 191), (281, 478, 481, 72), (189, 483, 482, 376), (25, 484, 483, 189), (191, 485, 484, 25), (376, 482, 485, 191), (278, 487, 486, 95), (376, 488, 487, 278), (281, 489, 488, 376), (95, 486, 489, 281), (71, 491, 490, 278), (189, 492, 491, 71), (376, 493, 492, 189), (278, 490, 493, 376), (279, 495, 494, 375), (95, 496, 495, 279), (280, 497, 496, 95), (375, 494, 497, 280), (374, 499, 498, 279), (278, 500, 499, 374), (95, 501, 500, 278), (279, 498, 501, 95), (188, 503, 502, 374), (71, 504, 503, 188), (278, 505, 504, 71), (374, 502, 505, 278), (373, 507, 506, 189), (187, 508, 507, 373), (25, 509, 508, 187), (189, 506, 509, 25), (277, 511, 510, 373), (70, 512, 511, 277), (187, 513, 512, 70), (373, 510, 513, 187), (276, 515, 514, 71), (373, 516, 515, 276), (189, 517, 516, 373), (71, 514, 517, 189), (94, 519, 518, 276), (277, 520, 519, 94), (373, 521, 520, 277), (276, 518, 521, 373), (372, 523, 522, 277), (186, 524, 523, 372), (70, 525, 524, 186), (277, 522, 525, 70), (107, 527, 526, 372), (10, 528, 527, 107), (186, 529, 528, 10), (372, 526, 529, 186), (274, 531, 530, 94), (372, 532, 531, 274), (277, 533, 532, 372), (94, 530, 533, 277), (30, 535, 534, 274), (107, 536, 535, 30), (372, 537, 536, 107), (274, 534, 537, 372), (371, 539, 538, 188), (276, 540, 539, 371), (71, 541, 540, 276), (188, 538, 541, 71), (275, 543, 542, 371), (94, 544, 543, 275), (276, 545, 544, 94), (371, 542, 545, 276), (370, 547, 546, 275), (274, 548, 547, 370), (94, 549, 548, 274), (275, 546, 549, 94), (106, 551, 550, 370), (30, 552, 551, 106), (274, 553, 552, 30), (370, 550, 553, 274), (551, 555, 554, 550), (552, 556, 555, 551), (553, 557, 556, 552), (550, 554, 557, 553), (547, 559, 558, 546), (548, 560, 559, 547), (549, 561, 560, 548), (546, 558, 561, 549), (543, 563, 562, 542), (544, 564, 563, 543), (545, 565, 564, 544), (542, 562, 565, 545), (539, 567, 566, 538), (540, 568, 567, 539), (541, 569, 568, 540), (538, 566, 569, 541), (535, 571, 570, 534), (536, 572, 571, 535), (537, 573, 572, 536), (534, 570, 573, 537), (531, 575, 574, 530), (532, 576, 575, 531), (533, 577, 576, 532), (530, 574, 577, 533), (527, 579, 578, 526), (528, 580, 579, 527), (529, 581, 580, 528), (526, 578, 581, 529), (523, 583, 582, 522), (524, 584, 583, 523), (525, 585, 584, 524), (522, 582, 585, 525), (519, 587, 586, 518), (520, 588, 587, 519), (521, 589, 588, 520), (518, 586, 589, 521), (515, 591, 590, 514), (516, 592, 591, 515), (517, 593, 592, 516), (514, 590, 593, 517), (511, 595, 594, 510), (512, 596, 595, 511), (513, 597, 596, 512), (510, 594, 597, 513), (507, 599, 598, 506), (508, 600, 599, 507), (509, 601, 600, 508), (506, 598, 601, 509), (503, 603, 602, 502), (504, 604, 603, 503), (505, 605, 604, 504), (502, 602, 605, 505), (499, 607, 606, 498), (500, 608, 607, 499), (501, 609, 608, 500), (498, 606, 609, 501), (495, 611, 610, 494), (496, 612, 611, 495), (497, 613, 612, 496), (494, 610, 613, 497), (491, 615, 614, 490), (492, 616, 615, 491), (493, 617, 616, 492), (490, 614, 617, 493), (487, 619, 618, 486), (488, 620, 619, 487), (489, 621, 620, 488), (486, 618, 621, 489), (483, 623, 622, 482), (484, 624, 623, 483), (485, 625, 624, 484), (482, 622, 625, 485), (479, 627, 626, 478), (480, 628, 627, 479), (481, 629, 628, 480), (478, 626, 629, 481), (475, 631, 630, 474), (476, 632, 631, 475), (477, 633, 632, 476), (474, 630, 633, 477), (471, 635, 634, 470), (472, 636, 635, 471), (473, 637, 636, 472), (470, 634, 637, 473), (467, 639, 638, 466), (468, 640, 639, 467), (469, 641, 640, 468), (466, 638, 641, 469), (463, 643, 642, 462), (464, 644, 643, 463), (465, 645, 644, 464), (462, 642, 645, 465), (459, 647, 646, 458), (460, 648, 647, 459), (461, 649, 648, 460), (458, 646, 649, 461), (455, 651, 650, 454), (456, 652, 651, 455), (457, 653, 652, 456), (454, 650, 653, 457), (451, 655, 654, 450), (452, 656, 655, 451), (453, 657, 656, 452), (450, 654, 657, 453), (447, 659, 658, 446), (448, 660, 659, 447), (449, 661, 660, 448), (446, 658, 661, 449), (443, 663, 662, 442), (444, 664, 663, 443), (445, 665, 664, 444), (442, 662, 665, 445), (439, 667, 666, 438), (440, 668, 667, 439), (441, 669, 668, 440), (438, 666, 669, 441), (435, 671, 670, 434), (436, 672, 671, 435), (437, 673, 672, 436), (434, 670, 673, 437), (431, 675, 674, 430), (432, 676, 675, 431), (433, 677, 676, 432), (430, 674, 677, 433), (427, 679, 678, 426), (428, 680, 679, 427), (429, 681, 680, 428), (426, 678, 681, 429), (423, 683, 682, 422), (424, 684, 683, 423), (425, 685, 684, 424), (422, 682, 685, 425), (419, 687, 686, 418), (420, 688, 687, 419), (421, 689, 688, 420), (418, 686, 689, 421), (415, 691, 690, 414), (416, 692, 691, 415), (417, 693, 692, 416), (414, 690, 693, 417), (411, 695, 694, 410), (412, 696, 695, 411), (413, 697, 696, 412), (410, 694, 697, 413), (407, 699, 698, 406), (408, 700, 699, 407), (409, 701, 700, 408), (406, 698, 701, 409), (403, 703, 702, 402), (404, 704, 703, 403), (405, 705, 704, 404), (402, 702, 705, 405), (399, 707, 706, 398), (400, 708, 707, 399), (401, 709, 708, 400), (398, 706, 709, 401), (395, 711, 710, 394), (396, 712, 711, 395), (397, 713, 712, 396), (394, 710, 713, 397), (391, 715, 714, 390), (392, 716, 715, 391), (393, 717, 716, 392), (390, 714, 717, 393), (387, 719, 718, 386), (388, 720, 719, 387), (389, 721, 720, 388), (386, 718, 721, 389), (719, 723, 722, 718), (720, 724, 723, 719), (721, 725, 724, 720), (718, 722, 725, 721), (715, 727, 726, 714), (716, 728, 727, 715), (717, 729, 728, 716), (714, 726, 729, 717), (711, 731, 730, 710), (712, 732, 731, 711), (713, 733, 732, 712), (710, 730, 733, 713), (707, 735, 734, 706), (708, 736, 735, 707), (709, 737, 736, 708), (706, 734, 737, 709), (703, 739, 738, 702), (704, 740, 739, 703), (705, 741, 740, 704), (702, 738, 741, 705), (699, 743, 742, 698), (700, 744, 743, 699), (701, 745, 744, 700), (698, 742, 745, 701), (695, 747, 746, 694), (696, 748, 747, 695), (697, 749, 748, 696), (694, 746, 749, 697), (691, 751, 750, 690), (692, 752, 751, 691), (693, 753, 752, 692), (690, 750, 753, 693), (687, 755, 754, 686), (688, 756, 755, 687), (689, 757, 756, 688), (686, 754, 757, 689), (683, 759, 758, 682), (684, 760, 759, 683), (685, 761, 760, 684), (682, 758, 761, 685), (679, 763, 762, 678), (680, 764, 763, 679), (681, 765, 764, 680), (678, 762, 765, 681), (675, 767, 766, 674), (676, 768, 767, 675), (677, 769, 768, 676), (674, 766, 769, 677), (671, 771, 770, 670), (672, 772, 771, 671), (673, 773, 772, 672), (670, 770, 773, 673), (667, 775, 774, 666), (668, 776, 775, 667), (669, 777, 776, 668), (666, 774, 777, 669), (663, 779, 778, 662), (664, 780, 779, 663), (665, 781, 780, 664), (662, 778, 781, 665), (659, 783, 782, 658), (660, 784, 783, 659), (661, 785, 784, 660), (658, 782, 785, 661), (655, 787, 786, 654), (656, 788, 787, 655), (657, 789, 788, 656), (654, 786, 789, 657), (651, 791, 790, 650), (652, 792, 791, 651), (653, 793, 792, 652), (650, 790, 793, 653), (647, 795, 794, 646), (648, 796, 795, 647), (649, 797, 796, 648), (646, 794, 797, 649), (643, 799, 798, 642), (644, 800, 799, 643), (645, 801, 800, 644), (642, 798, 801, 645), (639, 803, 802, 638), (640, 804, 803, 639), (641, 805, 804, 640), (638, 802, 805, 641), (635, 807, 806, 634), (636, 808, 807, 635), (637, 809, 808, 636), (634, 806, 809, 637), (631, 811, 810, 630), (632, 812, 811, 631), (633, 813, 812, 632), (630, 810, 813, 633), (627, 815, 814, 626), (628, 816, 815, 627), (629, 817, 816, 628), (626, 814, 817, 629), (623, 819, 818, 622), (624, 820, 819, 623), (625, 821, 820, 624), (622, 818, 821, 625), (619, 823, 822, 618), (620, 824, 823, 619), (621, 825, 824, 620), (618, 822, 825, 621), (615, 827, 826, 614), (616, 828, 827, 615), (617, 829, 828, 616), (614, 826, 829, 617), (611, 831, 830, 610), (612, 832, 831, 611), (613, 833, 832, 612), (610, 830, 833, 613), (607, 835, 834, 606), (608, 836, 835, 607), (609, 837, 836, 608), (606, 834, 837, 609), (603, 839, 838, 602), (604, 840, 839, 603), (605, 841, 840, 604), (602, 838, 841, 605), (599, 843, 842, 598), (600, 844, 843, 599), (601, 845, 844, 600), (598, 842, 845, 601), (595, 847, 846, 594), (596, 848, 847, 595), (597, 849, 848, 596), (594, 846, 849, 597), (591, 851, 850, 590), (592, 852, 851, 591), (593, 853, 852, 592), (590, 850, 853, 593), (587, 855, 854, 586), (588, 856, 855, 587), (589, 857, 856, 588), (586, 854, 857, 589), (583, 859, 858, 582), (584, 860, 859, 583), (585, 861, 860, 584), (582, 858, 861, 585), (579, 863, 862, 578), (580, 864, 863, 579), (581, 865, 864, 580), (578, 862, 865, 581), (575, 867, 866, 574), (576, 868, 867, 575), (577, 869, 868, 576), (574, 866, 869, 577), (571, 871, 870, 570), (572, 872, 871, 571), (573, 873, 872, 572), (570, 870, 873, 573), (567, 875, 874, 566), (568, 876, 875, 567), (569, 877, 876, 568), (566, 874, 877, 569), (563, 879, 878, 562), (564, 880, 879, 563), (565, 881, 880, 564), (562, 878, 881, 565), (559, 883, 882, 558), (560, 884, 883, 559), (561, 885, 884, 560), (558, 882, 885, 561), (555, 887, 886, 554), (556, 888, 887, 555), (557, 889, 888, 556), (554, 886, 889, 557)])
me_cube_004.use_remesh_preserve_volume = False
me_cube_004.use_remesh_preserve_attributes = False
me_cube_004.use_mirror_vertex_groups = False
me_cube_004.update()
me_cube_003 = bpy.data.meshes.new('Cube.003')
me_cube_003.from_pydata([(1.0, 1.0, -1.0), (1.0, -1.0, -1.0), (-1.0, -1.0, -1.0), (-1.0, 1.0, -1.0), (0.9358, 0.935, 0.9354), (0.8784, -0.8405, 0.864), (-0.8828, -0.8943, 0.8798), (-0.909, 0.9137, 0.9093), (1.0, -2.98e-08, -1.0), (1.631e-07, 0.9632, -0.9632), (1.0, 1.0, -5.246e-09), (-5.96e-08, -1.0, -1.0), (1.0, -1.0, 0.0), (-1.0, 2.682e-07, -1.0), (-1.0, -1.0, 0.0), (-0.9915, 0.9915, -2.159e-05), (0.9486, 0.0002169, 0.9486), (-2.127e-05, 0.894, 0.8941), (0.0009191, -0.896, 0.8956), (-0.9921, -5.084e-06, 0.9921), (5.96e-08, 1.192e-07, -1.0), (-1.033e-07, -8.463e-08, 1.0), (1.0, -2.98e-07, 0.0), (-2.831e-07, -1.0, 0.0), (-1.0, 2.235e-07, 0.0), (-2.164e-05, 0.9999, -8.615e-05), (1.0, 0.5, -1.0), (1.0, -0.5, -1.0), (0.5, 1.0, -1.0), (-0.5, 0.9387, -0.9387), (1.0, 1.0, -0.5), (0.9729, 0.9723, 0.498), (0.5, -1.0, -1.0), (-0.5, -1.0, -1.0), (1.0, -1.0, -0.5), (1.0, -1.0, 0.5), (-1.0, -0.5, -1.0), (-1.0, 0.5, -1.0), (-1.0, -1.0, -0.5), (-1.0, -1.0, 0.5), (-1.0, 1.0, -0.5), (-0.9193, 0.9197, 0.4953), (0.9527, 0.4989, 0.9527), (0.9398, -0.494, 0.9395), (0.4991, 0.9201, 0.9204), (-0.4924, 0.8612, 0.8618), (0.4983, -0.8886, 0.8893), (-0.4927, -0.9107, 0.9083), (-0.9799, -0.4998, 0.9799), (-0.9207, 0.4971, 0.9207), (0.0, -0.5, -1.0), (0.5, 4.47e-08, -1.0), (1.192e-07, 0.5, -1.0), (-0.5, 1.937e-07, -1.0), (-0.5, -1.918e-07, 1.0), (7.451e-08, 0.5, 1.0), (0.5, -3.8e-07, 1.0), (0.0004693, -0.4954, 0.9951), (0.9998, 2.039e-05, 0.4998), (1.0, 0.5, -3.729e-08), (1.0, -1.639e-07, -0.5), (1.0, -0.5, 0.0), (-3.949e-07, -1.0, 0.5), (0.5, -1.0, 0.0), (-1.714e-07, -1.0, -0.5), (-0.5, -1.0, 0.0), (-0.9985, 0.0003483, 0.4987), (-1.0, -0.5, 0.0), (-1.0, 2.459e-07, -0.5), (-1.0, 0.5, 0.0), (-1.36e-06, 0.9984, -0.4984), (0.5, 1.0, -1.332e-05), (-9.87e-05, 0.9992, 0.4993), (-0.5, 1.0, 2.739e-06), (0.5, -0.5, -1.0), (0.5, 0.5, -1.0), (-0.5, -0.5, -1.0), (-0.5, 0.5, -1.0), (-0.5, 0.5, 1.0), (0.5, 0.5, 1.0), (-0.4984, -0.4973, 0.9961), (0.5, -0.5, 1.0), (0.9967, 0.4993, 0.4971), (1.0, 0.5, -0.5), (0.9949, -0.4988, 0.4953), (1.0, -0.5, -0.5), (0.5, -1.0, 0.5), (0.5, -1.0, -0.5), (-0.5, -1.0, 0.5), (-0.5, -1.0, -0.5), (-0.9929, -0.4968, 0.4946), (-1.0, -0.5, -0.5), (-1.0, 0.5, 0.5), (-1.0, 0.5, -0.5), (0.5, 1.0, -0.5), (0.4972, 0.9901, 0.4922), (-0.5, 0.9991, -0.4991), (-0.4998, 0.9993, 0.4995), (1.0, 0.75, -1.0), (1.0, 0.25, -1.0), (1.0, -0.75, -1.0), (1.0, -0.25, -1.0), (0.75, 1.0, -1.0), (0.25, 0.9978, -0.9978), (-0.75, 0.998, -0.998), (-0.25, 0.9491, -0.9491), (1.0, 1.0, -0.75), (1.0, 1.0, -0.25), (0.9198, 0.9151, 0.7287), (0.9822, 0.9821, 0.2499), (0.75, -1.0, -1.0), (0.25, -1.0, -1.0), (-0.75, -1.0, -1.0), (-0.25, -1.0, -1.0), (1.0, -1.0, -0.75), (1.0, -1.0, -0.25), (0.8962, -0.8796, 0.7024), (1.0, -1.0, 0.25), (-1.0, -0.75, -1.0), (-1.0, -0.25, -1.0), (-1.0, 0.75, -1.0), (-1.0, 0.25, -1.0), (-1.0, -1.0, -0.75), (-1.0, -1.0, -0.25), (-0.914, -0.9201, 0.7189), (-1.0, -1.0, 0.25), (-1.0, 1.0, -0.75), (-1.0, 1.0, -0.25), (-0.9192, 0.9206, 0.7299), (-0.9463, 0.9464, 0.2492), (0.9669, 0.7431, 0.967), (0.9436, 0.2498, 0.9436), (0.9285, -0.7177, 0.9256), (0.9407, -0.2487, 0.9407), (0.7361, 0.9238, 0.9255), (0.25, 0.9478, 0.9478), (-0.7223, 0.8823, 0.8839), (-0.249, 0.8699, 0.8699), (0.7176, -0.8612, 0.8698), (0.2504, -0.8803, 0.8801), (-0.7301, -0.9354, 0.9319), (-0.2476, -0.9136, 0.9126), (-0.9063, -0.7271, 0.906), (-0.9976, -0.25, 0.9976), (-0.9453, 0.739, 0.9452), (-0.9491, 0.2495, 0.9491), (-2.98e-08, -0.75, -1.0), (2.98e-08, -0.25, -1.0), (0.25, 8.196e-08, -1.0), (0.75, 7.451e-09, -1.0), (1.489e-07, 0.75, -1.0), (8.941e-08, 0.25, -1.0), (-0.75, 2.31e-07, -1.0), (-0.25, 1.565e-07, -1.0), (-0.7468, -2.467e-05, 0.9968), (-0.25, -1.006e-07, 1.0), (-2.235e-08, 0.25, 1.0), (-1.046e-06, 0.7413, 0.9913), (0.25, -2.868e-07, 1.0), (0.75, -4.731e-07, 1.0), (6.13e-05, -0.2496, 0.9995), (0.001153, -0.7205, 0.9698), (0.9999, 1.444e-05, 0.7499), (0.9999, 1.18e-06, 0.2499), (1.0, 0.75, 0.0), (1.0, 0.25, -4.896e-06), (1.0, -9.686e-08, -0.75), (1.0, -2.31e-07, -0.25), (1.0, -0.75, 0.0), (1.0, -0.25, 0.0), (1.018e-05, -0.9988, 0.7488), (-3.39e-07, -1.0, 0.25), (0.75, -1.0, 0.0), (0.25, -1.0, 0.0), (-1.155e-07, -1.0, -0.75), (-2.272e-07, -1.0, -0.25), (-0.75, -1.0, 0.0), (-0.25, -1.0, 0.0), (-0.9976, 0.0002749, 0.7478), (-1.0, 2.123e-07, 0.25), (-1.0, -0.75, 0.0), (-1.0, -0.25, 0.0), (-1.0, 2.347e-07, -0.25), (-1.0, 2.57e-07, -0.75), (-1.0, 0.25, 0.0), (-1.0, 0.75, -7.726e-13), (-5.812e-06, 0.9999, -0.25), (-7.432e-08, 0.9909, -0.7409), (0.2499, 0.9996, -0.0003071), (0.75, 1.0, 0.0), (-4.945e-05, 0.9998, 0.2498), (-9.771e-05, 0.97, 0.72), (-0.25, 1.0, -3.571e-06), (-0.7482, 0.9982, -2.766e-05), (0.5, -0.75, -1.0), (0.75, -0.5, -1.0), (0.5, -0.25, -1.0), (0.25, -0.5, -1.0), (0.5, 0.25, -1.0), (0.75, 0.5, -1.0), (0.5, 0.75, -1.0), (0.25, 0.5, -1.0), (-0.5, -0.75, -1.0), (-0.25, -0.5, -1.0), (-0.5, -0.25, -1.0), (-0.75, -0.5, -1.0), (-0.5, 0.25, -1.0), (-0.25, 0.5, -1.0), (-0.5, 0.7494, -0.9994), (-0.75, 0.5, -1.0), (-0.7461, 0.4997, 0.996), (-0.4989, 0.7218, 0.9717), (-0.25, 0.5, 1.0), (-0.5, 0.25, 1.0), (0.25, 0.5, 1.0), (0.5, 0.7496, 0.9996), (0.75, 0.5, 1.0), (0.5, 0.25, 1.0), (-0.7464, -0.4998, 0.9963), (-0.5, -0.25, 1.0), (-0.2489, -0.4923, 0.9916), (-0.4906, -0.7205, 0.9648), (0.2501, -0.4992, 0.9992), (0.5, -0.25, 1.0), (0.75, -0.5, 1.0), (0.5, -0.7388, 0.9888), (0.9853, 0.497, 0.7371), (0.9997, 0.7497, 0.5), (0.9999, 0.5, 0.2499), (0.9998, 0.25, 0.4998), (1.0, 0.5, -0.25), (1.0, 0.75, -0.5), (1.0, 0.5, -0.75), (1.0, 0.25, -0.5), (0.9779, -0.4942, 0.7297), (0.9976, -0.2497, 0.4977), (1.0, -0.5, 0.25), (0.9925, -0.7444, 0.4945), (1.0, -0.5, -0.25), (1.0, -0.25, -0.5), (1.0, -0.5, -0.75), (1.0, -0.75, -0.5), (0.4974, -0.9614, 0.7137), (0.75, -1.0, 0.5), (0.5, -1.0, 0.25), (0.25, -1.0, 0.5), (0.5, -1.0, -0.25), (0.75, -1.0, -0.5), (0.5, -1.0, -0.75), (0.25, -1.0, -0.5), (-0.5, -0.9994, 0.7494), (-0.25, -1.0, 0.5), (-0.5, -1.0, 0.25), (-0.75, -1.0, 0.5), (-0.5, -1.0, -0.25), (-0.25, -1.0, -0.5), (-0.5, -1.0, -0.75), (-0.75, -1.0, -0.5), (-0.9816, -0.4926, 0.7355), (-0.9912, -0.7451, 0.4938), (-1.0, -0.5, 0.25), (-0.9972, -0.2489, 0.4978), (-1.0, -0.5, -0.25), (-1.0, -0.75, -0.5), (-1.0, -0.5, -0.75), (-1.0, -0.25, -0.5), (-0.979, 0.4989, 0.7292), (-0.9982, 0.25, 0.4983), (-1.0, 0.5, 0.25), (-0.9992, 0.7492, 0.4999), (-1.0, 0.5, -0.25), (-1.0, 0.25, -0.5), (-1.0, 0.5, -0.75), (-1.0, 0.75, -0.5), (0.5, 1.0, -0.75), (0.75, 1.0, -0.5), (0.5, 1.0, -0.25), (0.25, 0.9999, -0.4999), (0.4994, 0.9978, 0.2482), (0.7424, 0.988, 0.4941), (0.4952, 0.9693, 0.7227), (0.2494, 0.9965, 0.4969), (-0.5, 0.9874, -0.7374), (-0.25, 0.9996, -0.4996), (-0.5, 0.9999, -0.2499), (-0.75, 1.0, -0.5), (-0.5, 1.0, 0.25), (-0.25, 1.0, 0.5), (-0.4931, 0.9474, 0.7008), (-0.7335, 0.9832, 0.4984), (0.75, -0.75, -1.0), (0.75, -0.25, -1.0), (0.25, -0.75, -1.0), (0.25, -0.25, -1.0), (0.75, 0.25, -1.0), (0.75, 0.75, -1.0), (0.25, 0.25, -1.0), (0.25, 0.75, -1.0), (-0.25, -0.75, -1.0), (-0.25, -0.25, -1.0), (-0.75, -0.75, -1.0), (-0.75, -0.25, -1.0), (-0.25, 0.25, -1.0), (-0.25, 0.7499, -0.9999), (-0.75, 0.25, -1.0), (-0.75, 0.75, -1.0), (-0.7484, 0.7476, 0.9966), (-0.2499, 0.7212, 0.9712), (-0.7408, 0.2499, 0.9908), (-0.25, 0.25, 1.0), (0.25, 0.7498, 0.9998), (0.75, 0.75, 1.0), (0.25, 0.25, 1.0), (0.75, 0.25, 1.0), (-0.7491, -0.25, 0.9991), (-0.2499, -0.2492, 0.9991), (-0.7234, -0.73, 0.9618), (-0.2468, -0.7195, 0.9677), (0.25, -0.25, 1.0), (0.75, -0.25, 1.0), (0.2504, -0.7212, 0.971), (0.7481, -0.7401, 0.9906), (0.9862, 0.7387, 0.7436), (0.9995, 0.7495, 0.25), (1.0, 0.25, 0.75), (0.9999, 0.25, 0.2499), (1.0, 0.75, -0.25), (1.0, 0.75, -0.75), (1.0, 0.25, -0.25), (1.0, 0.25, -0.75), (0.991, -0.2488, 0.7414), (1.0, -0.25, 0.25), (0.9506, -0.7105, 0.7145), (1.0, -0.75, 0.25), (1.0, -0.25, -0.25), (1.0, -0.25, -0.75), (1.0, -0.75, -0.25), (1.0, -0.75, -0.75), (0.7232, -0.9365, 0.7042), (0.75, -1.0, 0.25), (0.2501, -0.9721, 0.722), (0.25, -1.0, 0.25), (0.75, -1.0, -0.25), (0.75, -1.0, -0.75), (0.25, -1.0, -0.25), (0.25, -1.0, -0.75), (-0.25, -0.999, 0.749), (-0.25, -1.0, 0.25), (-0.7498, -0.9996, 0.7497), (-0.75, -1.0, 0.25), (-0.25, -1.0, -0.25), (-0.25, -1.0, -0.75), (-0.75, -1.0, -0.25), (-0.75, -1.0, -0.75), (-0.9513, -0.7227, 0.7158), (-1.0, -0.75, 0.25), (-0.9965, -0.2488, 0.7472), (-1.0, -0.25, 0.25), (-1.0, -0.75, -0.25), (-1.0, -0.75, -0.75), (-1.0, -0.25, -0.25), (-1.0, -0.25, -0.75), (-0.9941, 0.2498, 0.7442), (-1.0, 0.25, 0.25), (-0.9972, 0.7486, 0.748), (-1.0, 0.75, 0.25), (-1.0, 0.25, -0.25), (-1.0, 0.25, -0.75), (-1.0, 0.75, -0.25), (-1.0, 0.75, -0.75), (0.75, 1.0, -0.75), (0.75, 1.0, -0.25), (0.25, 0.999, -0.749), (0.25, 1.0, -0.25), (0.75, 1.0, 0.25), (0.726, 0.953, 0.7196), (0.2497, 0.9986, 0.2488), (0.2497, 0.9903, 0.7405), (-0.25, 0.9886, -0.7386), (-0.25, 1.0, -0.25), (-0.75, 0.9999, -0.7499), (-0.75, 1.0, -0.25), (-0.25, 1.0, 0.25), (-0.2498, 0.9628, 0.7128), (-0.7373, 0.9873, 0.2496), (-0.7197, 0.94, 0.7083)], [], [(100, 1, 110, 290), (27, 100, 290, 195), (290, 110, 32, 194), (195, 290, 194, 74), (101, 27, 195, 291), (8, 101, 291, 149), (291, 195, 74, 196), (149, 291, 196, 51), (194, 32, 111, 292), (74, 194, 292, 197), (292, 111, 11, 146), (197, 292, 146, 50), (196, 74, 197, 293), (51, 196, 293, 148), (293, 197, 50, 147), (148, 293, 147, 20), (99, 8, 149, 294), (26, 99, 294, 199), (294, 149, 51, 198), (199, 294, 198, 75), (98, 26, 199, 295), (0, 98, 295, 102), (295, 199, 75, 200), (102, 295, 200, 28), (198, 51, 148, 296), (75, 198, 296, 201), (296, 148, 20, 151), (201, 296, 151, 52), (200, 75, 201, 297), (28, 200, 297, 103), (297, 201, 52, 150), (103, 297, 150, 9), (146, 11, 113, 298), (50, 146, 298, 203), (298, 113, 33, 202), (203, 298, 202, 76), (147, 50, 203, 299), (20, 147, 299, 153), (299, 203, 76, 204), (153, 299, 204, 53), (202, 33, 112, 300), (76, 202, 300, 205), (300, 112, 2, 118), (205, 300, 118, 36), (204, 76, 205, 301), (53, 204, 301, 152), (301, 205, 36, 119), (152, 301, 119, 13), (151, 20, 153, 302), (52, 151, 302, 207), (302, 153, 53, 206), (207, 302, 206, 77), (150, 52, 207, 303), (9, 150, 303, 105), (303, 207, 77, 208), (105, 303, 208, 29), (206, 53, 152, 304), (77, 206, 304, 209), (304, 152, 13, 121), (209, 304, 121, 37), (208, 77, 209, 305), (29, 208, 305, 104), (305, 209, 37, 120), (104, 305, 120, 3), (136, 7, 144, 306), (45, 136, 306, 211), (306, 144, 49, 210), (211, 306, 210, 78), (137, 45, 211, 307), (17, 137, 307, 157), (307, 211, 78, 212), (157, 307, 212, 55), (210, 49, 145, 308), (78, 210, 308, 213), (308, 145, 19, 154), (213, 308, 154, 54), (212, 78, 213, 309), (55, 212, 309, 156), (309, 213, 54, 155), (156, 309, 155, 21), (135, 17, 157, 310), (44, 135, 310, 215), (310, 157, 55, 214), (215, 310, 214, 79), (134, 44, 215, 311), (4, 134, 311, 130), (311, 215, 79, 216), (130, 311, 216, 42), (214, 55, 156, 312), (79, 214, 312, 217), (312, 156, 21, 158), (217, 312, 158, 56), (216, 79, 217, 313), (42, 216, 313, 131), (313, 217, 56, 159), (131, 313, 159, 16), (154, 19, 143, 314), (54, 154, 314, 219), (314, 143, 48, 218), (219, 314, 218, 80), (155, 54, 219, 315), (21, 155, 315, 160), (315, 219, 80, 220), (160, 315, 220, 57), (218, 48, 142, 316), (80, 218, 316, 221), (316, 142, 6, 140), (221, 316, 140, 47), (220, 80, 221, 317), (57, 220, 317, 161), (317, 221, 47, 141), (161, 317, 141, 18), (158, 21, 160, 318), (56, 158, 318, 223), (318, 160, 57, 222), (223, 318, 222, 81), (159, 56, 223, 319), (16, 159, 319, 133), (319, 223, 81, 224), (133, 319, 224, 43), (222, 57, 161, 320), (81, 222, 320, 225), (320, 161, 18, 139), (225, 320, 139, 46), (224, 81, 225, 321), (43, 224, 321, 132), (321, 225, 46, 138), (132, 321, 138, 5), (108, 4, 130, 322), (31, 108, 322, 227), (322, 130, 42, 226), (227, 322, 226, 82), (109, 31, 227, 323), (10, 109, 323, 164), (323, 227, 82, 228), (164, 323, 228, 59), (226, 42, 131, 324), (82, 226, 324, 229), (324, 131, 16, 162), (229, 324, 162, 58), (228, 82, 229, 325), (59, 228, 325, 165), (325, 229, 58, 163), (165, 325, 163, 22), (107, 10, 164, 326), (30, 107, 326, 231), (326, 164, 59, 230), (231, 326, 230, 83), (106, 30, 231, 327), (0, 106, 327, 98), (327, 231, 83, 232), (98, 327, 232, 26), (230, 59, 165, 328), (83, 230, 328, 233), (328, 165, 22, 167), (233, 328, 167, 60), (232, 83, 233, 329), (26, 232, 329, 99), (329, 233, 60, 166), (99, 329, 166, 8), (162, 16, 133, 330), (58, 162, 330, 235), (330, 133, 43, 234), (235, 330, 234, 84), (163, 58, 235, 331), (22, 163, 331, 169), (331, 235, 84, 236), (169, 331, 236, 61), (234, 43, 132, 332), (84, 234, 332, 237), (332, 132, 5, 116), (237, 332, 116, 35), (236, 84, 237, 333), (61, 236, 333, 168), (333, 237, 35, 117), (168, 333, 117, 12), (167, 22, 169, 334), (60, 167, 334, 239), (334, 169, 61, 238), (239, 334, 238, 85), (166, 60, 239, 335), (8, 166, 335, 101), (335, 239, 85, 240), (101, 335, 240, 27), (238, 61, 168, 336), (85, 238, 336, 241), (336, 168, 12, 115), (241, 336, 115, 34), (240, 85, 241, 337), (27, 240, 337, 100), (337, 241, 34, 114), (100, 337, 114, 1), (116, 5, 138, 338), (35, 116, 338, 243), (338, 138, 46, 242), (243, 338, 242, 86), (117, 35, 243, 339), (12, 117, 339, 172), (339, 243, 86, 244), (172, 339, 244, 63), (242, 46, 139, 340), (86, 242, 340, 245), (340, 139, 18, 170), (245, 340, 170, 62), (244, 86, 245, 341), (63, 244, 341, 173), (341, 245, 62, 171), (173, 341, 171, 23), (115, 12, 172, 342), (34, 115, 342, 247), (342, 172, 63, 246), (247, 342, 246, 87), (114, 34, 247, 343), (1, 114, 343, 110), (343, 247, 87, 248), (110, 343, 248, 32), (246, 63, 173, 344), (87, 246, 344, 249), (344, 173, 23, 175), (249, 344, 175, 64), (248, 87, 249, 345), (32, 248, 345, 111), (345, 249, 64, 174), (111, 345, 174, 11), (170, 18, 141, 346), (62, 170, 346, 251), (346, 141, 47, 250), (251, 346, 250, 88), (171, 62, 251, 347), (23, 171, 347, 177), (347, 251, 88, 252), (177, 347, 252, 65), (250, 47, 140, 348), (88, 250, 348, 253), (348, 140, 6, 124), (253, 348, 124, 39), (252, 88, 253, 349), (65, 252, 349, 176), (349, 253, 39, 125), (176, 349, 125, 14), (175, 23, 177, 350), (64, 175, 350, 255), (350, 177, 65, 254), (255, 350, 254, 89), (174, 64, 255, 351), (11, 174, 351, 113), (351, 255, 89, 256), (113, 351, 256, 33), (254, 65, 176, 352), (89, 254, 352, 257), (352, 176, 14, 123), (257, 352, 123, 38), (256, 89, 257, 353), (33, 256, 353, 112), (353, 257, 38, 122), (112, 353, 122, 2), (124, 6, 142, 354), (39, 124, 354, 259), (354, 142, 48, 258), (259, 354, 258, 90), (125, 39, 259, 355), (14, 125, 355, 180), (355, 259, 90, 260), (180, 355, 260, 67), (258, 48, 143, 356), (90, 258, 356, 261), (356, 143, 19, 178), (261, 356, 178, 66), (260, 90, 261, 357), (67, 260, 357, 181), (357, 261, 66, 179), (181, 357, 179, 24), (123, 14, 180, 358), (38, 123, 358, 263), (358, 180, 67, 262), (263, 358, 262, 91), (122, 38, 263, 359), (2, 122, 359, 118), (359, 263, 91, 264), (118, 359, 264, 36), (262, 67, 181, 360), (91, 262, 360, 265), (360, 181, 24, 182), (265, 360, 182, 68), (264, 91, 265, 361), (36, 264, 361, 119), (361, 265, 68, 183), (119, 361, 183, 13), (178, 19, 145, 362), (66, 178, 362, 267), (362, 145, 49, 266), (267, 362, 266, 92), (179, 66, 267, 363), (24, 179, 363, 184), (363, 267, 92, 268), (184, 363, 268, 69), (266, 49, 144, 364), (92, 266, 364, 269), (364, 144, 7, 128), (269, 364, 128, 41), (268, 92, 269, 365), (69, 268, 365, 185), (365, 269, 41, 129), (185, 365, 129, 15), (182, 24, 184, 366), (68, 182, 366, 271), (366, 184, 69, 270), (271, 366, 270, 93), (183, 68, 271, 367), (13, 183, 367, 121), (367, 271, 93, 272), (121, 367, 272, 37), (270, 69, 185, 368), (93, 270, 368, 273), (368, 185, 15, 127), (273, 368, 127, 40), (272, 93, 273, 369), (37, 272, 369, 120), (369, 273, 40, 126), (120, 369, 126, 3), (106, 0, 102, 370), (30, 106, 370, 275), (370, 102, 28, 274), (275, 370, 274, 94), (107, 30, 275, 371), (10, 107, 371, 189), (371, 275, 94, 276), (189, 371, 276, 71), (274, 28, 103, 372), (94, 274, 372, 277), (372, 103, 9, 187), (277, 372, 187, 70), (276, 94, 277, 373), (71, 276, 373, 188), (373, 277, 70, 186), (188, 373, 186, 25), (109, 10, 189, 374), (31, 109, 374, 279), (374, 189, 71, 278), (279, 374, 278, 95), (108, 31, 279, 375), (4, 108, 375, 134), (375, 279, 95, 280), (134, 375, 280, 44), (278, 71, 188, 376), (95, 278, 376, 281), (376, 188, 25, 190), (281, 376, 190, 72), (280, 95, 281, 377), (44, 280, 377, 135), (377, 281, 72, 191), (135, 377, 191, 17), (187, 9, 105, 378), (70, 187, 378, 283), (378, 105, 29, 282), (283, 378, 282, 96), (186, 70, 283, 379), (25, 186, 379, 192), (379, 283, 96, 284), (192, 379, 284, 73), (282, 29, 104, 380), (96, 282, 380, 285), (380, 104, 3, 126), (285, 380, 126, 40), (284, 96, 285, 381), (73, 284, 381, 193), (381, 285, 40, 127), (193, 381, 127, 15), (190, 25, 192, 382), (72, 190, 382, 287), (382, 192, 73, 286), (287, 382, 286, 97), (191, 72, 287, 383), (17, 191, 383, 137), (383, 287, 97, 288), (137, 383, 288, 45), (286, 73, 193, 384), (97, 286, 384, 289), (384, 193, 15, 129), (289, 384, 129, 41), (288, 97, 289, 385), (45, 288, 385, 136), (385, 289, 41, 128), (136, 385, 128, 7)])
me_cube_003.polygons.foreach_set('use_smooth', [True] * 384)
me_cube_003.materials.append(mat_material)
me_cube_003.use_remesh_preserve_volume = False
me_cube_003.use_remesh_preserve_attributes = False
me_cube_003.use_mirror_vertex_groups = False
me_cube_003.update()
me_cube_002 = bpy.data.meshes.new('Cube.002')
me_cube_002.from_pydata([(1.0, 1.0, -1.0), (1.0, -1.0, -1.0), (-1.0, -1.0, -1.0), (-1.0, 1.0, -1.0), (1.0, 1.0, 1.0), (1.0, -1.0, 1.0), (-1.0, -1.0, 1.0), (-1.0, 1.0, 1.0)], [], [(0, 1, 2, 3), (4, 7, 6, 5), (0, 4, 5, 1), (1, 5, 6, 2), (2, 6, 7, 3), (4, 0, 3, 7)])
me_cube_002.materials.append(mat_material_001)
me_cube_002.use_remesh_preserve_volume = False
me_cube_002.use_remesh_preserve_attributes = False
me_cube_002.use_mirror_vertex_groups = False
me_cube_002.update()
me_cube_001 = bpy.data.meshes.new('Cube.001')
me_cube_001.from_pydata([(1.0, 1.0, -1.0), (1.0, -1.0, -1.0), (-1.0, -1.0, -1.0), (-1.0, 1.0, -1.0), (1.0, 1.0, 1.0), (1.0, -1.0, 1.0), (-1.0, -1.0, 1.0), (-1.0, 1.0, 1.0)], [], [(0, 1, 2, 3), (4, 7, 6, 5), (0, 4, 5, 1), (1, 5, 6, 2), (2, 6, 7, 3), (4, 0, 3, 7)])
me_cube_001.materials.append(mat_material_001)
me_cube_001.use_remesh_preserve_volume = False
me_cube_001.use_remesh_preserve_attributes = False
me_cube_001.use_mirror_vertex_groups = False
me_cube_001.update()
me_cube = bpy.data.meshes.new('Cube')
me_cube.from_pydata([(1.0, 1.0, -1.0), (1.0, -1.0, -1.0), (-1.0, -1.0, -1.0), (-1.0, 1.0, -1.0), (0.9358, 0.935, 0.9354), (0.8784, -0.8405, 0.864), (-0.8828, -0.8943, 0.8798), (-0.909, 0.9137, 0.9093), (1.0, -2.98e-08, -1.0), (1.631e-07, 0.9632, -0.9632), (1.0, 1.0, -5.246e-09), (-5.96e-08, -1.0, -1.0), (1.0, -1.0, 0.0), (-1.0, 2.682e-07, -1.0), (-1.0, -1.0, 0.0), (-0.9915, 0.9915, -2.159e-05), (0.9486, 0.0002169, 0.9486), (-2.127e-05, 0.894, 0.8941), (0.0009191, -0.896, 0.8956), (-0.9921, -5.084e-06, 0.9921), (5.96e-08, 1.192e-07, -1.0), (-1.033e-07, -8.463e-08, 1.0), (1.0, -2.98e-07, 0.0), (-2.831e-07, -1.0, 0.0), (-1.0, 2.235e-07, 0.0), (-2.164e-05, 0.9999, -8.615e-05), (1.0, 0.5, -1.0), (1.0, -0.5, -1.0), (0.5, 1.0, -1.0), (-0.5, 0.9387, -0.9387), (1.0, 1.0, -0.5), (0.9729, 0.9723, 0.498), (0.5, -1.0, -1.0), (-0.5, -1.0, -1.0), (1.0, -1.0, -0.5), (1.0, -1.0, 0.5), (-1.0, -0.5, -1.0), (-1.0, 0.5, -1.0), (-1.0, -1.0, -0.5), (-1.0, -1.0, 0.5), (-1.0, 1.0, -0.5), (-0.9193, 0.9197, 0.4953), (0.9527, 0.4989, 0.9527), (0.9398, -0.494, 0.9395), (0.4991, 0.9201, 0.9204), (-0.4924, 0.8612, 0.8618), (0.4983, -0.8886, 0.8893), (-0.4927, -0.9107, 0.9083), (-0.9799, -0.4998, 0.9799), (-0.9207, 0.4971, 0.9207), (0.0, -0.5, -1.0), (0.5, 4.47e-08, -1.0), (1.192e-07, 0.5, -1.0), (-0.5, 1.937e-07, -1.0), (-0.5, -1.918e-07, 1.0), (7.451e-08, 0.5, 1.0), (0.5, -3.8e-07, 1.0), (0.0004693, -0.4954, 0.9951), (0.9998, 2.039e-05, 0.4998), (1.0, 0.5, -3.729e-08), (1.0, -1.639e-07, -0.5), (1.0, -0.5, 0.0), (-3.949e-07, -1.0, 0.5), (0.5, -1.0, 0.0), (-1.714e-07, -1.0, -0.5), (-0.5, -1.0, 0.0), (-0.9985, 0.0003483, 0.4987), (-1.0, -0.5, 0.0), (-1.0, 2.459e-07, -0.5), (-1.0, 0.5, 0.0), (-1.36e-06, 0.9984, -0.4984), (0.5, 1.0, -1.332e-05), (-9.87e-05, 0.9992, 0.4993), (-0.5, 1.0, 2.739e-06), (0.5, -0.5, -1.0), (0.5, 0.5, -1.0), (-0.5, -0.5, -1.0), (-0.5, 0.5, -1.0), (-0.5, 0.5, 1.0), (0.5, 0.5, 1.0), (-0.4984, -0.4973, 0.9961), (0.5, -0.5, 1.0), (0.9967, 0.4993, 0.4971), (1.0, 0.5, -0.5), (0.9949, -0.4988, 0.4953), (1.0, -0.5, -0.5), (0.5, -1.0, 0.5), (0.5, -1.0, -0.5), (-0.5, -1.0, 0.5), (-0.5, -1.0, -0.5), (-0.9929, -0.4968, 0.4946), (-1.0, -0.5, -0.5), (-1.0, 0.5, 0.5), (-1.0, 0.5, -0.5), (0.5, 1.0, -0.5), (0.4972, 0.9901, 0.4922), (-0.5, 0.9991, -0.4991), (-0.4998, 0.9993, 0.4995), (1.0, 0.75, -1.0), (1.0, 0.25, -1.0), (1.0, -0.75, -1.0), (1.0, -0.25, -1.0), (0.75, 1.0, -1.0), (0.25, 0.9978, -0.9978), (-0.75, 0.998, -0.998), (-0.25, 0.9491, -0.9491), (1.0, 1.0, -0.75), (1.0, 1.0, -0.25), (0.9198, 0.9151, 0.7287), (0.9822, 0.9821, 0.2499), (0.75, -1.0, -1.0), (0.25, -1.0, -1.0), (-0.75, -1.0, -1.0), (-0.25, -1.0, -1.0), (1.0, -1.0, -0.75), (1.0, -1.0, -0.25), (0.8962, -0.8796, 0.7024), (1.0, -1.0, 0.25), (-1.0, -0.75, -1.0), (-1.0, -0.25, -1.0), (-1.0, 0.75, -1.0), (-1.0, 0.25, -1.0), (-1.0, -1.0, -0.75), (-1.0, -1.0, -0.25), (-0.914, -0.9201, 0.7189), (-1.0, -1.0, 0.25), (-1.0, 1.0, -0.75), (-1.0, 1.0, -0.25), (-0.9192, 0.9206, 0.7299), (-0.9463, 0.9464, 0.2492), (0.9669, 0.7431, 0.967), (0.9436, 0.2498, 0.9436), (0.9285, -0.7177, 0.9256), (0.9407, -0.2487, 0.9407), (0.7361, 0.9238, 0.9255), (0.25, 0.9478, 0.9478), (-0.7223, 0.8823, 0.8839), (-0.249, 0.8699, 0.8699), (0.7176, -0.8612, 0.8698), (0.2504, -0.8803, 0.8801), (-0.7301, -0.9354, 0.9319), (-0.2476, -0.9136, 0.9126), (-0.9063, -0.7271, 0.906), (-0.9976, -0.25, 0.9976), (-0.9453, 0.739, 0.9452), (-0.9491, 0.2495, 0.9491), (-2.98e-08, -0.75, -1.0), (2.98e-08, -0.25, -1.0), (0.25, 8.196e-08, -1.0), (0.75, 7.451e-09, -1.0), (1.489e-07, 0.75, -1.0), (8.941e-08, 0.25, -1.0), (-0.75, 2.31e-07, -1.0), (-0.25, 1.565e-07, -1.0), (-0.7468, -2.467e-05, 0.9968), (-0.25, -1.006e-07, 1.0), (-2.235e-08, 0.25, 1.0), (-1.046e-06, 0.7413, 0.9913), (0.25, -2.868e-07, 1.0), (0.75, -4.731e-07, 1.0), (6.13e-05, -0.2496, 0.9995), (0.001153, -0.7205, 0.9698), (0.9999, 1.444e-05, 0.7499), (0.9999, 1.18e-06, 0.2499), (1.0, 0.75, 0.0), (1.0, 0.25, -4.896e-06), (1.0, -9.686e-08, -0.75), (1.0, -2.31e-07, -0.25), (1.0, -0.75, 0.0), (1.0, -0.25, 0.0), (1.018e-05, -0.9988, 0.7488), (-3.39e-07, -1.0, 0.25), (0.75, -1.0, 0.0), (0.25, -1.0, 0.0), (-1.155e-07, -1.0, -0.75), (-2.272e-07, -1.0, -0.25), (-0.75, -1.0, 0.0), (-0.25, -1.0, 0.0), (-0.9976, 0.0002749, 0.7478), (-1.0, 2.123e-07, 0.25), (-1.0, -0.75, 0.0), (-1.0, -0.25, 0.0), (-1.0, 2.347e-07, -0.25), (-1.0, 2.57e-07, -0.75), (-1.0, 0.25, 0.0), (-1.0, 0.75, -7.726e-13), (-5.812e-06, 0.9999, -0.25), (-7.432e-08, 0.9909, -0.7409), (0.2499, 0.9996, -0.0003071), (0.75, 1.0, 0.0), (-4.945e-05, 0.9998, 0.2498), (-9.771e-05, 0.97, 0.72), (-0.25, 1.0, -3.571e-06), (-0.7482, 0.9982, -2.766e-05), (0.5, -0.75, -1.0), (0.75, -0.5, -1.0), (0.5, -0.25, -1.0), (0.25, -0.5, -1.0), (0.5, 0.25, -1.0), (0.75, 0.5, -1.0), (0.5, 0.75, -1.0), (0.25, 0.5, -1.0), (-0.5, -0.75, -1.0), (-0.25, -0.5, -1.0), (-0.5, -0.25, -1.0), (-0.75, -0.5, -1.0), (-0.5, 0.25, -1.0), (-0.25, 0.5, -1.0), (-0.5, 0.7494, -0.9994), (-0.75, 0.5, -1.0), (-0.7461, 0.4997, 0.996), (-0.4989, 0.7218, 0.9717), (-0.25, 0.5, 1.0), (-0.5, 0.25, 1.0), (0.25, 0.5, 1.0), (0.5, 0.7496, 0.9996), (0.75, 0.5, 1.0), (0.5, 0.25, 1.0), (-0.7464, -0.4998, 0.9963), (-0.5, -0.25, 1.0), (-0.2489, -0.4923, 0.9916), (-0.4906, -0.7205, 0.9648), (0.2501, -0.4992, 0.9992), (0.5, -0.25, 1.0), (0.75, -0.5, 1.0), (0.5, -0.7388, 0.9888), (0.9853, 0.497, 0.7371), (0.9997, 0.7497, 0.5), (0.9999, 0.5, 0.2499), (0.9998, 0.25, 0.4998), (1.0, 0.5, -0.25), (1.0, 0.75, -0.5), (1.0, 0.5, -0.75), (1.0, 0.25, -0.5), (0.9779, -0.4942, 0.7297), (0.9976, -0.2497, 0.4977), (1.0, -0.5, 0.25), (0.9925, -0.7444, 0.4945), (1.0, -0.5, -0.25), (1.0, -0.25, -0.5), (1.0, -0.5, -0.75), (1.0, -0.75, -0.5), (0.4974, -0.9614, 0.7137), (0.75, -1.0, 0.5), (0.5, -1.0, 0.25), (0.25, -1.0, 0.5), (0.5, -1.0, -0.25), (0.75, -1.0, -0.5), (0.5, -1.0, -0.75), (0.25, -1.0, -0.5), (-0.5, -0.9994, 0.7494), (-0.25, -1.0, 0.5), (-0.5, -1.0, 0.25), (-0.75, -1.0, 0.5), (-0.5, -1.0, -0.25), (-0.25, -1.0, -0.5), (-0.5, -1.0, -0.75), (-0.75, -1.0, -0.5), (-0.9816, -0.4926, 0.7355), (-0.9912, -0.7451, 0.4938), (-1.0, -0.5, 0.25), (-0.9972, -0.2489, 0.4978), (-1.0, -0.5, -0.25), (-1.0, -0.75, -0.5), (-1.0, -0.5, -0.75), (-1.0, -0.25, -0.5), (-0.979, 0.4989, 0.7292), (-0.9982, 0.25, 0.4983), (-1.0, 0.5, 0.25), (-0.9992, 0.7492, 0.4999), (-1.0, 0.5, -0.25), (-1.0, 0.25, -0.5), (-1.0, 0.5, -0.75), (-1.0, 0.75, -0.5), (0.5, 1.0, -0.75), (0.75, 1.0, -0.5), (0.5, 1.0, -0.25), (0.25, 0.9999, -0.4999), (0.4994, 0.9978, 0.2482), (0.7424, 0.988, 0.4941), (0.4952, 0.9693, 0.7227), (0.2494, 0.9965, 0.4969), (-0.5, 0.9874, -0.7374), (-0.25, 0.9996, -0.4996), (-0.5, 0.9999, -0.2499), (-0.75, 1.0, -0.5), (-0.5, 1.0, 0.25), (-0.25, 1.0, 0.5), (-0.4931, 0.9474, 0.7008), (-0.7335, 0.9832, 0.4984), (0.75, -0.75, -1.0), (0.75, -0.25, -1.0), (0.25, -0.75, -1.0), (0.25, -0.25, -1.0), (0.75, 0.25, -1.0), (0.75, 0.75, -1.0), (0.25, 0.25, -1.0), (0.25, 0.75, -1.0), (-0.25, -0.75, -1.0), (-0.25, -0.25, -1.0), (-0.75, -0.75, -1.0), (-0.75, -0.25, -1.0), (-0.25, 0.25, -1.0), (-0.25, 0.7499, -0.9999), (-0.75, 0.25, -1.0), (-0.75, 0.75, -1.0), (-0.7484, 0.7476, 0.9966), (-0.2499, 0.7212, 0.9712), (-0.7408, 0.2499, 0.9908), (-0.25, 0.25, 1.0), (0.25, 0.7498, 0.9998), (0.75, 0.75, 1.0), (0.25, 0.25, 1.0), (0.75, 0.25, 1.0), (-0.7491, -0.25, 0.9991), (-0.2499, -0.2492, 0.9991), (-0.7234, -0.73, 0.9618), (-0.2468, -0.7195, 0.9677), (0.25, -0.25, 1.0), (0.75, -0.25, 1.0), (0.2504, -0.7212, 0.971), (0.7481, -0.7401, 0.9906), (0.9862, 0.7387, 0.7436), (0.9995, 0.7495, 0.25), (1.0, 0.25, 0.75), (0.9999, 0.25, 0.2499), (1.0, 0.75, -0.25), (1.0, 0.75, -0.75), (1.0, 0.25, -0.25), (1.0, 0.25, -0.75), (0.991, -0.2488, 0.7414), (1.0, -0.25, 0.25), (0.9506, -0.7105, 0.7145), (1.0, -0.75, 0.25), (1.0, -0.25, -0.25), (1.0, -0.25, -0.75), (1.0, -0.75, -0.25), (1.0, -0.75, -0.75), (0.7232, -0.9365, 0.7042), (0.75, -1.0, 0.25), (0.2501, -0.9721, 0.722), (0.25, -1.0, 0.25), (0.75, -1.0, -0.25), (0.75, -1.0, -0.75), (0.25, -1.0, -0.25), (0.25, -1.0, -0.75), (-0.25, -0.999, 0.749), (-0.25, -1.0, 0.25), (-0.7498, -0.9996, 0.7497), (-0.75, -1.0, 0.25), (-0.25, -1.0, -0.25), (-0.25, -1.0, -0.75), (-0.75, -1.0, -0.25), (-0.75, -1.0, -0.75), (-0.9513, -0.7227, 0.7158), (-1.0, -0.75, 0.25), (-0.9965, -0.2488, 0.7472), (-1.0, -0.25, 0.25), (-1.0, -0.75, -0.25), (-1.0, -0.75, -0.75), (-1.0, -0.25, -0.25), (-1.0, -0.25, -0.75), (-0.9941, 0.2498, 0.7442), (-1.0, 0.25, 0.25), (-0.9972, 0.7486, 0.748), (-1.0, 0.75, 0.25), (-1.0, 0.25, -0.25), (-1.0, 0.25, -0.75), (-1.0, 0.75, -0.25), (-1.0, 0.75, -0.75), (0.75, 1.0, -0.75), (0.75, 1.0, -0.25), (0.25, 0.999, -0.749), (0.25, 1.0, -0.25), (0.75, 1.0, 0.25), (0.726, 0.953, 0.7196), (0.2497, 0.9986, 0.2488), (0.2497, 0.9903, 0.7405), (-0.25, 0.9886, -0.7386), (-0.25, 1.0, -0.25), (-0.75, 0.9999, -0.7499), (-0.75, 1.0, -0.25), (-0.25, 1.0, 0.25), (-0.2498, 0.9628, 0.7128), (-0.7373, 0.9873, 0.2496), (-0.7197, 0.94, 0.7083)], [], [(100, 1, 110, 290), (27, 100, 290, 195), (290, 110, 32, 194), (195, 290, 194, 74), (101, 27, 195, 291), (8, 101, 291, 149), (291, 195, 74, 196), (149, 291, 196, 51), (194, 32, 111, 292), (74, 194, 292, 197), (292, 111, 11, 146), (197, 292, 146, 50), (196, 74, 197, 293), (51, 196, 293, 148), (293, 197, 50, 147), (148, 293, 147, 20), (99, 8, 149, 294), (26, 99, 294, 199), (294, 149, 51, 198), (199, 294, 198, 75), (98, 26, 199, 295), (0, 98, 295, 102), (295, 199, 75, 200), (102, 295, 200, 28), (198, 51, 148, 296), (75, 198, 296, 201), (296, 148, 20, 151), (201, 296, 151, 52), (200, 75, 201, 297), (28, 200, 297, 103), (297, 201, 52, 150), (103, 297, 150, 9), (146, 11, 113, 298), (50, 146, 298, 203), (298, 113, 33, 202), (203, 298, 202, 76), (147, 50, 203, 299), (20, 147, 299, 153), (299, 203, 76, 204), (153, 299, 204, 53), (202, 33, 112, 300), (76, 202, 300, 205), (300, 112, 2, 118), (205, 300, 118, 36), (204, 76, 205, 301), (53, 204, 301, 152), (301, 205, 36, 119), (152, 301, 119, 13), (151, 20, 153, 302), (52, 151, 302, 207), (302, 153, 53, 206), (207, 302, 206, 77), (150, 52, 207, 303), (9, 150, 303, 105), (303, 207, 77, 208), (105, 303, 208, 29), (206, 53, 152, 304), (77, 206, 304, 209), (304, 152, 13, 121), (209, 304, 121, 37), (208, 77, 209, 305), (29, 208, 305, 104), (305, 209, 37, 120), (104, 305, 120, 3), (136, 7, 144, 306), (45, 136, 306, 211), (306, 144, 49, 210), (211, 306, 210, 78), (137, 45, 211, 307), (17, 137, 307, 157), (307, 211, 78, 212), (157, 307, 212, 55), (210, 49, 145, 308), (78, 210, 308, 213), (308, 145, 19, 154), (213, 308, 154, 54), (212, 78, 213, 309), (55, 212, 309, 156), (309, 213, 54, 155), (156, 309, 155, 21), (135, 17, 157, 310), (44, 135, 310, 215), (310, 157, 55, 214), (215, 310, 214, 79), (134, 44, 215, 311), (4, 134, 311, 130), (311, 215, 79, 216), (130, 311, 216, 42), (214, 55, 156, 312), (79, 214, 312, 217), (312, 156, 21, 158), (217, 312, 158, 56), (216, 79, 217, 313), (42, 216, 313, 131), (313, 217, 56, 159), (131, 313, 159, 16), (154, 19, 143, 314), (54, 154, 314, 219), (314, 143, 48, 218), (219, 314, 218, 80), (155, 54, 219, 315), (21, 155, 315, 160), (315, 219, 80, 220), (160, 315, 220, 57), (218, 48, 142, 316), (80, 218, 316, 221), (316, 142, 6, 140), (221, 316, 140, 47), (220, 80, 221, 317), (57, 220, 317, 161), (317, 221, 47, 141), (161, 317, 141, 18), (158, 21, 160, 318), (56, 158, 318, 223), (318, 160, 57, 222), (223, 318, 222, 81), (159, 56, 223, 319), (16, 159, 319, 133), (319, 223, 81, 224), (133, 319, 224, 43), (222, 57, 161, 320), (81, 222, 320, 225), (320, 161, 18, 139), (225, 320, 139, 46), (224, 81, 225, 321), (43, 224, 321, 132), (321, 225, 46, 138), (132, 321, 138, 5), (108, 4, 130, 322), (31, 108, 322, 227), (322, 130, 42, 226), (227, 322, 226, 82), (109, 31, 227, 323), (10, 109, 323, 164), (323, 227, 82, 228), (164, 323, 228, 59), (226, 42, 131, 324), (82, 226, 324, 229), (324, 131, 16, 162), (229, 324, 162, 58), (228, 82, 229, 325), (59, 228, 325, 165), (325, 229, 58, 163), (165, 325, 163, 22), (107, 10, 164, 326), (30, 107, 326, 231), (326, 164, 59, 230), (231, 326, 230, 83), (106, 30, 231, 327), (0, 106, 327, 98), (327, 231, 83, 232), (98, 327, 232, 26), (230, 59, 165, 328), (83, 230, 328, 233), (328, 165, 22, 167), (233, 328, 167, 60), (232, 83, 233, 329), (26, 232, 329, 99), (329, 233, 60, 166), (99, 329, 166, 8), (162, 16, 133, 330), (58, 162, 330, 235), (330, 133, 43, 234), (235, 330, 234, 84), (163, 58, 235, 331), (22, 163, 331, 169), (331, 235, 84, 236), (169, 331, 236, 61), (234, 43, 132, 332), (84, 234, 332, 237), (332, 132, 5, 116), (237, 332, 116, 35), (236, 84, 237, 333), (61, 236, 333, 168), (333, 237, 35, 117), (168, 333, 117, 12), (167, 22, 169, 334), (60, 167, 334, 239), (334, 169, 61, 238), (239, 334, 238, 85), (166, 60, 239, 335), (8, 166, 335, 101), (335, 239, 85, 240), (101, 335, 240, 27), (238, 61, 168, 336), (85, 238, 336, 241), (336, 168, 12, 115), (241, 336, 115, 34), (240, 85, 241, 337), (27, 240, 337, 100), (337, 241, 34, 114), (100, 337, 114, 1), (116, 5, 138, 338), (35, 116, 338, 243), (338, 138, 46, 242), (243, 338, 242, 86), (117, 35, 243, 339), (12, 117, 339, 172), (339, 243, 86, 244), (172, 339, 244, 63), (242, 46, 139, 340), (86, 242, 340, 245), (340, 139, 18, 170), (245, 340, 170, 62), (244, 86, 245, 341), (63, 244, 341, 173), (341, 245, 62, 171), (173, 341, 171, 23), (115, 12, 172, 342), (34, 115, 342, 247), (342, 172, 63, 246), (247, 342, 246, 87), (114, 34, 247, 343), (1, 114, 343, 110), (343, 247, 87, 248), (110, 343, 248, 32), (246, 63, 173, 344), (87, 246, 344, 249), (344, 173, 23, 175), (249, 344, 175, 64), (248, 87, 249, 345), (32, 248, 345, 111), (345, 249, 64, 174), (111, 345, 174, 11), (170, 18, 141, 346), (62, 170, 346, 251), (346, 141, 47, 250), (251, 346, 250, 88), (171, 62, 251, 347), (23, 171, 347, 177), (347, 251, 88, 252), (177, 347, 252, 65), (250, 47, 140, 348), (88, 250, 348, 253), (348, 140, 6, 124), (253, 348, 124, 39), (252, 88, 253, 349), (65, 252, 349, 176), (349, 253, 39, 125), (176, 349, 125, 14), (175, 23, 177, 350), (64, 175, 350, 255), (350, 177, 65, 254), (255, 350, 254, 89), (174, 64, 255, 351), (11, 174, 351, 113), (351, 255, 89, 256), (113, 351, 256, 33), (254, 65, 176, 352), (89, 254, 352, 257), (352, 176, 14, 123), (257, 352, 123, 38), (256, 89, 257, 353), (33, 256, 353, 112), (353, 257, 38, 122), (112, 353, 122, 2), (124, 6, 142, 354), (39, 124, 354, 259), (354, 142, 48, 258), (259, 354, 258, 90), (125, 39, 259, 355), (14, 125, 355, 180), (355, 259, 90, 260), (180, 355, 260, 67), (258, 48, 143, 356), (90, 258, 356, 261), (356, 143, 19, 178), (261, 356, 178, 66), (260, 90, 261, 357), (67, 260, 357, 181), (357, 261, 66, 179), (181, 357, 179, 24), (123, 14, 180, 358), (38, 123, 358, 263), (358, 180, 67, 262), (263, 358, 262, 91), (122, 38, 263, 359), (2, 122, 359, 118), (359, 263, 91, 264), (118, 359, 264, 36), (262, 67, 181, 360), (91, 262, 360, 265), (360, 181, 24, 182), (265, 360, 182, 68), (264, 91, 265, 361), (36, 264, 361, 119), (361, 265, 68, 183), (119, 361, 183, 13), (178, 19, 145, 362), (66, 178, 362, 267), (362, 145, 49, 266), (267, 362, 266, 92), (179, 66, 267, 363), (24, 179, 363, 184), (363, 267, 92, 268), (184, 363, 268, 69), (266, 49, 144, 364), (92, 266, 364, 269), (364, 144, 7, 128), (269, 364, 128, 41), (268, 92, 269, 365), (69, 268, 365, 185), (365, 269, 41, 129), (185, 365, 129, 15), (182, 24, 184, 366), (68, 182, 366, 271), (366, 184, 69, 270), (271, 366, 270, 93), (183, 68, 271, 367), (13, 183, 367, 121), (367, 271, 93, 272), (121, 367, 272, 37), (270, 69, 185, 368), (93, 270, 368, 273), (368, 185, 15, 127), (273, 368, 127, 40), (272, 93, 273, 369), (37, 272, 369, 120), (369, 273, 40, 126), (120, 369, 126, 3), (106, 0, 102, 370), (30, 106, 370, 275), (370, 102, 28, 274), (275, 370, 274, 94), (107, 30, 275, 371), (10, 107, 371, 189), (371, 275, 94, 276), (189, 371, 276, 71), (274, 28, 103, 372), (94, 274, 372, 277), (372, 103, 9, 187), (277, 372, 187, 70), (276, 94, 277, 373), (71, 276, 373, 188), (373, 277, 70, 186), (188, 373, 186, 25), (109, 10, 189, 374), (31, 109, 374, 279), (374, 189, 71, 278), (279, 374, 278, 95), (108, 31, 279, 375), (4, 108, 375, 134), (375, 279, 95, 280), (134, 375, 280, 44), (278, 71, 188, 376), (95, 278, 376, 281), (376, 188, 25, 190), (281, 376, 190, 72), (280, 95, 281, 377), (44, 280, 377, 135), (377, 281, 72, 191), (135, 377, 191, 17), (187, 9, 105, 378), (70, 187, 378, 283), (378, 105, 29, 282), (283, 378, 282, 96), (186, 70, 283, 379), (25, 186, 379, 192), (379, 283, 96, 284), (192, 379, 284, 73), (282, 29, 104, 380), (96, 282, 380, 285), (380, 104, 3, 126), (285, 380, 126, 40), (284, 96, 285, 381), (73, 284, 381, 193), (381, 285, 40, 127), (193, 381, 127, 15), (190, 25, 192, 382), (72, 190, 382, 287), (382, 192, 73, 286), (287, 382, 286, 97), (191, 72, 287, 383), (17, 191, 383, 137), (383, 287, 97, 288), (137, 383, 288, 45), (286, 73, 193, 384), (97, 286, 384, 289), (384, 193, 15, 129), (289, 384, 129, 41), (288, 97, 289, 385), (45, 288, 385, 136), (385, 289, 41, 128), (136, 385, 128, 7)])
me_cube.polygons.foreach_set('use_smooth', [True] * 384)
me_cube.materials.append(mat_material)
me_cube.use_remesh_preserve_volume = False
me_cube.use_remesh_preserve_attributes = False
me_cube.use_mirror_vertex_groups = False
me_cube.update()

# ---- objects
ob_cube_004 = bpy.data.objects.new('Cube.004', me_cube_004)
ob_cube_003 = bpy.data.objects.new('Cube.003', me_cube_003)
ob_cube_002 = bpy.data.objects.new('Cube.002', me_cube_002)
ob_cube_001 = bpy.data.objects.new('Cube.001', me_cube_001)
ob_cube = bpy.data.objects.new('Cube', me_cube)
ob_lamp = bpy.data.objects.new('Lamp', light_lamp)
ob_camera = bpy.data.objects.new('Camera', cam_camera)

# ---- transforms, parenting, visibility, modifiers, constraints
ob_cube_004.location = (0.03674, -0.2957, 0.5539)
ob_cube_004.scale = (0.9321, 1.126, 0.4794)
ob_cube_004.lineart.crease_threshold = 0.0
ob_cube_003.location = (0.01319, -1.387, 2.422)
ob_cube_003.rotation_euler = (-1.248, -0.0, 0.0)
ob_cube_003.scale = (0.9276, 1.137, 0.2158)
ob_cube_003.lock_rotations_4d = False
ob_cube_003.empty_display_type = 'ARROWS'
ob_cube_003.lineart.crease_threshold = 0.0
ob_cube_002.location = (0.01849, -1.578, 2.232)
ob_cube_002.rotation_euler = (-1.24, -0.0, 0.0)
ob_cube_002.scale = (1.0, 1.239, 0.1631)
ob_cube_002.lineart.crease_threshold = 0.0
ob_cube_001.location = (0.02604, -0.21, 1.051)
ob_cube_001.scale = (1.0, 1.239, 0.1631)
ob_cube_001.lineart.crease_threshold = 0.0
ob_cube.location = (0.0, 0.0, 1.208)
ob_cube.scale = (0.9276, 1.137, 0.2158)
ob_cube.lock_rotations_4d = False
ob_cube.empty_display_type = 'ARROWS'
ob_cube.lineart.crease_threshold = 0.0
ob_lamp.location = (0.2183, 4.0, 5.075)
ob_lamp.rotation_euler = (0.6503, 0.05522, 1.866)
ob_lamp.lock_rotations_4d = False
ob_lamp.empty_display_type = 'ARROWS'
ob_lamp.color = (0.0, 0.0, 0.0, 0.0)
ob_lamp.lineart.crease_threshold = 0.0
ob_camera.location = (6.372, 6.193, 3.479)
ob_camera.rotation_euler = (1.343, -0.2531, 2.458)
ob_camera.scale = (1.0, 1.0, 1.0)
ob_camera.lock_rotations_4d = False
ob_camera.empty_display_type = 'ARROWS'
ob_camera.color = (0.0, 0.0, 0.0, 0.0)
ob_camera.display_type = 'WIRE'
ob_camera.lineart.crease_threshold = 0.0

# ---- collection membership
col_collection_1.objects.link(ob_cube_004)
col_collection_1.objects.link(ob_cube_003)
col_collection_1.objects.link(ob_cube_002)
col_collection_1.objects.link(ob_cube_001)
col_collection_1.objects.link(ob_cube)
col_collection_1.objects.link(ob_lamp)
col_collection_1.objects.link(ob_camera)

# ---- scene / render settings (as saved in the file)
scene.camera = ob_camera
scene.frame_start = 1; scene.frame_end = 250; scene.frame_set(0)
scene.render.engine = 'BLENDER_EEVEE_NEXT'
scene.render.image_settings.color_mode = 'RGB'
scene.render.image_settings.compression = 90
scene.render.resolution_percentage = 50
scene.render.dither_intensity = 0.0
scene.render.bake_margin = 2
scene.render.bake_bias = 0.0
scene.cycles.use_denoising = False
scene.cycles.samples = 10
scene.cycles.sampling_pattern = 'TABULATED_SOBOL'
scene.cycles.light_sampling_threshold = 0.0
scene.cycles.use_adaptive_sampling = False
scene.cycles.use_light_tree = False
scene.cycles.blur_glossy = 0.0
scene.cycles.volume_bounces = 1
scene.cycles.pixel_filter_type = 'GAUSSIAN'
scene.cycles.sample_clamp_indirect = 0.0
scene.view_settings.view_transform = 'Standard'
bpy.context.view_layer.update()
